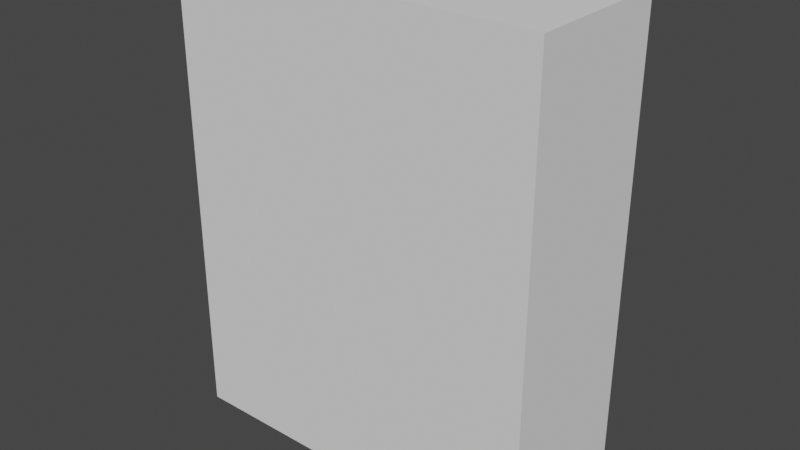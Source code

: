 # Source: basic_door.blend  (saved by Blender 2.93.21; exported with 4.5.12 LTS)
import bpy
from mathutils import Matrix  # noqa: F401  (used for matrix-valued properties, if any)

bpy.ops.wm.read_factory_settings(use_empty=True)
scene = bpy.context.scene
scene.name = 'Scene'

# ---- collections
col_collection = bpy.data.collections.new('Collection'); scene.collection.children.link(col_collection)

# ---- materials (node trees are filled in below, after node groups)
mat_material = bpy.data.materials.new('Material')
mat_material.alpha_threshold = 0.0
mat_material.use_transparent_shadow = False
mat_material.line_color = (0.0, 0.0, 0.0, 1.0)
mat_material_001 = bpy.data.materials.new('Material.001')
mat_material_001.use_transparent_shadow = False
mat_material_001.diffuse_color = (0.3032, 0.3032, 0.3032, 1.0)

# ---- material node trees
mat_material.use_nodes = True; mat_material.node_tree.nodes.clear()
_N = mat_material.node_tree.nodes; _L = mat_material.node_tree.links
n0 = _N.new('ShaderNodeOutputMaterial'); n0.name = 'Material Output'; n0.location = (300, 300)
n1 = _N.new('ShaderNodeBsdfPrincipled'); n1.name = 'Principled BSDF'; n1.location = (10, 300)
n1.distribution = 'GGX'
n1.subsurface_method = 'BURLEY'
n1.inputs[0].default_value = (0.281, 0.1456, 0.1015, 1.0)
n1.inputs[2].default_value = 0.4
n1.inputs[3].default_value = 1.45
n1.inputs[27].default_value = (0.0, 0.0, 0.0, 1.0)
n1.inputs[28].default_value = 1.0
_L.new(n1.outputs[0], n0.inputs[0])
n0.is_active_output = True
mat_material_001.use_nodes = True; mat_material_001.node_tree.nodes.clear()
_N = mat_material_001.node_tree.nodes; _L = mat_material_001.node_tree.links
n0 = _N.new('ShaderNodeBsdfPrincipled'); n0.name = 'Principled BSDF'; n0.location = (10, 300)
n0.distribution = 'GGX'
n0.subsurface_method = 'BURLEY'
n0.inputs[1].default_value = 1.0
n0.inputs[2].default_value = 0.09113
n0.inputs[3].default_value = 1.45
n0.inputs[27].default_value = (0.0, 0.0, 0.0, 1.0)
n0.inputs[28].default_value = 1.0
n1 = _N.new('ShaderNodeOutputMaterial'); n1.name = 'Material Output'; n1.location = (300, 300)
_L.new(n0.outputs[0], n1.inputs[0])
n1.is_active_output = True

# ---- world
world_world = bpy.data.worlds.new('World'); scene.world = world_world
world_world.use_nodes = True; world_world.node_tree.nodes.clear()
_N = world_world.node_tree.nodes; _L = world_world.node_tree.links
n0 = _N.new('ShaderNodeOutputWorld'); n0.name = 'World Output'; n0.location = (300, 300)
n1 = _N.new('ShaderNodeBackground'); n1.name = 'Background'; n1.location = (10, 300)
n1.inputs[0].default_value = (0.05088, 0.05088, 0.05088, 1.0)
_L.new(n1.outputs[0], n0.inputs[0])
n0.is_active_output = True
world_world.color = (0.05088, 0.05088, 0.05088)
world_world.use_sun_shadow = False
world_world.sun_shadow_jitter_overblur = 0.0

# ---- meshes
me_cube = bpy.data.meshes.new('Cube')
me_cube.from_pydata([(0.8, 0.2, 2.0), (0.8, 0.2, 0.0), (0.6721, -0.2, 1.872), (0.6721, -0.2, 0.1279), (-0.8, 0.2, 2.0), (-0.8, 0.2, 0.0), (-0.6721, -0.2, 1.872), (-0.6721, -0.2, 0.1279), (-0.8, -0.2, 0.0), (-0.8, -0.2, 2.0), (0.8, -0.2, 2.0), (0.8, -0.2, 0.0), (-0.6331, -0.09803, 0.1669), (-0.6331, -0.09803, 1.833), (0.6331, -0.09803, 1.833), (0.6331, -0.09803, 0.1669), (-0.6721, -0.09803, 0.1279), (-0.6721, -0.09803, 1.872), (0.6721, -0.09803, 1.872), (0.6721, -0.09803, 0.1279), (-0.6325, -0.1133, 0.1669), (-0.6325, -0.1133, 1.833), (0.6325, -0.1693, 1.833), (0.6325, -0.1693, 0.1669), (-0.6377, -0.2301, 0.1669), (-0.6377, -0.2301, 1.833), (0.6273, -0.2861, 1.833), (0.6273, -0.2861, 0.1669), (0.5549, -0.3608, 1.062), (0.5401, -0.3845, 1.072), (0.5106, -0.3845, 1.072), (0.4959, -0.3608, 1.062), (0.5106, -0.3372, 1.052), (0.5401, -0.3372, 1.052), (0.5117, -0.3216, 1.159), (0.5012, -0.3492, 1.159), (0.4804, -0.357, 1.139), (0.4699, -0.3373, 1.12), (0.4804, -0.3097, 1.12), (0.5012, -0.3018, 1.139), (0.4074, -0.3053, 1.199), (0.4074, -0.3346, 1.195), (0.4074, -0.3457, 1.167), (0.4074, -0.3275, 1.144), (0.4074, -0.2983, 1.148), (0.4074, -0.2872, 1.175), (0.303, -0.3216, 1.159), (0.3135, -0.3492, 1.159), (0.3343, -0.357, 1.139), (0.3448, -0.3373, 1.12), (0.3343, -0.3097, 1.12), (0.3135, -0.3018, 1.139), (0.2598, -0.3608, 1.062), (0.2746, -0.3845, 1.072), (0.3041, -0.3845, 1.072), (0.3188, -0.3608, 1.062), (0.3041, -0.3372, 1.052), (0.2746, -0.3372, 1.052), (0.303, -0.4001, 0.9653), (0.3135, -0.4198, 0.9846), (0.3343, -0.412, 1.004), (0.3448, -0.3844, 1.004), (0.3343, -0.3646, 0.9847), (0.3135, -0.3725, 0.9653), (0.4074, -0.4164, 0.9253), (0.4074, -0.4345, 0.9485), (0.4074, -0.4234, 0.9759), (0.4074, -0.3941, 0.9799), (0.4074, -0.376, 0.9566), (0.4074, -0.3871, 0.9293), (0.5117, -0.4001, 0.9653), (0.5012, -0.4198, 0.9846), (0.4804, -0.412, 1.004), (0.4699, -0.3844, 1.004), (0.4804, -0.3646, 0.9847), (0.5012, -0.3725, 0.9653), (0.4545, -0.1614, 1.833), (0.3889, -0.1585, 1.833), (0.2437, -0.1521, 1.833), (0.178, -0.1492, 1.833), (0.03282, -0.1427, 1.833), (-0.03282, -0.1398, 1.833), (-0.178, -0.1334, 1.833), (-0.2437, -0.1305, 1.833), (-0.3889, -0.124, 1.833), (-0.4545, -0.1211, 1.833), (-0.4545, -0.1211, 0.1669), (-0.3889, -0.124, 0.1669), (-0.2437, -0.1305, 0.1669), (-0.178, -0.1334, 0.1669), (-0.03282, -0.1398, 0.1669), (0.03282, -0.1427, 0.1669), (0.178, -0.1492, 0.1669), (0.2437, -0.1521, 0.1669), (0.3889, -0.1585, 0.1669), (0.4545, -0.1614, 0.1669), (0.3824, -0.3047, 1.863), (0.4493, -0.2783, 1.833), (0.1715, -0.2954, 1.863), (0.2385, -0.2689, 1.833), (-0.0393, -0.2861, 1.863), (0.02764, -0.2596, 1.833), (-0.2501, -0.2767, 1.863), (-0.1832, -0.2502, 1.833), (-0.461, -0.2674, 1.863), (-0.394, -0.2409, 1.833), (-0.3953, -0.2703, 0.1375), (-0.4597, -0.238, 0.1669), (-0.1845, -0.2796, 0.1375), (-0.2488, -0.2473, 0.1669), (0.02634, -0.289, 0.1375), (-0.038, -0.2567, 0.1669), (0.2372, -0.2983, 0.1375), (0.1728, -0.266, 0.1669), (0.448, -0.3076, 0.1375), (0.3837, -0.2754, 0.1669), (-0.6325, -0.1133, 0.533), (-0.6325, -0.1133, 0.4673), (-0.6325, -0.1133, 0.8662), (-0.6325, -0.1133, 0.8005), (-0.6325, -0.1133, 1.199), (-0.6325, -0.1133, 1.134), (-0.6325, -0.1133, 1.533), (-0.6325, -0.1133, 1.467), (0.6632, -0.1412, 1.533), (0.6325, -0.1693, 1.467), (0.6632, -0.1412, 1.199), (0.6325, -0.1693, 1.134), (0.6632, -0.1412, 0.8662), (0.6325, -0.1693, 0.8005), (0.6632, -0.1412, 0.533), (0.6325, -0.1693, 0.4673), (-0.6684, -0.2582, 0.4673), (-0.6377, -0.2301, 0.533), (-0.6684, -0.2582, 0.8005), (-0.6377, -0.2301, 0.8662), (-0.6684, -0.2582, 1.134), (-0.6377, -0.2301, 1.199), (-0.6684, -0.2582, 1.467), (-0.6377, -0.2301, 1.533), (0.6273, -0.2861, 1.467), (0.6273, -0.2861, 1.533), (0.6273, -0.2861, 1.134), (0.6273, -0.2861, 1.199), (0.6273, -0.2861, 0.8005), (0.6273, -0.2861, 0.8662), (0.6273, -0.2861, 0.4673), (0.6273, -0.2861, 0.533), (0.4493, -0.2783, 1.533), (0.3837, -0.2754, 1.533), (0.3837, -0.2754, 1.467), (0.4493, -0.2783, 1.467), (0.4493, -0.2783, 1.199), (0.3837, -0.2754, 1.199), (0.3837, -0.2754, 1.134), (0.4493, -0.2783, 1.134), (0.4493, -0.2783, 0.8662), (0.3837, -0.2754, 0.8662), (0.3837, -0.2754, 0.8005), (0.4493, -0.2783, 0.8005), (0.4493, -0.2783, 0.4673), (0.4493, -0.2783, 0.533), (0.3837, -0.2754, 0.533), (0.3837, -0.2754, 0.4673), (0.2385, -0.2689, 1.533), (0.1728, -0.266, 1.533), (0.1728, -0.266, 1.467), (0.2385, -0.2689, 1.467), (0.2385, -0.2689, 1.199), (0.1728, -0.266, 1.199), (0.1728, -0.266, 1.134), (0.2385, -0.2689, 1.134), (0.2385, -0.2689, 0.8662), (0.1728, -0.266, 0.8662), (0.1728, -0.266, 0.8005), (0.2385, -0.2689, 0.8005), (0.2385, -0.2689, 0.4673), (0.2385, -0.2689, 0.533), (0.1728, -0.266, 0.533), (0.1728, -0.266, 0.4673), (0.02764, -0.2596, 1.533), (-0.038, -0.2567, 1.533), (-0.038, -0.2567, 1.467), (0.02764, -0.2596, 1.467), (0.02764, -0.2596, 1.199), (-0.038, -0.2567, 1.199), (-0.038, -0.2567, 1.134), (0.02764, -0.2596, 1.134), (0.02764, -0.2596, 0.8662), (-0.038, -0.2567, 0.8662), (-0.038, -0.2567, 0.8005), (0.02764, -0.2596, 0.8005), (0.02764, -0.2596, 0.4673), (0.02764, -0.2596, 0.533), (-0.038, -0.2567, 0.533), (-0.038, -0.2567, 0.4673), (-0.1832, -0.2502, 1.533), (-0.2488, -0.2473, 1.533), (-0.2488, -0.2473, 1.467), (-0.1832, -0.2502, 1.467), (-0.1832, -0.2502, 1.199), (-0.2488, -0.2473, 1.199), (-0.2488, -0.2473, 1.134), (-0.1832, -0.2502, 1.134), (-0.1832, -0.2502, 0.8662), (-0.2488, -0.2473, 0.8662), (-0.2488, -0.2473, 0.8005), (-0.1832, -0.2502, 0.8005), (-0.1832, -0.2502, 0.4673), (-0.1832, -0.2502, 0.533), (-0.2488, -0.2473, 0.533), (-0.2488, -0.2473, 0.4673), (-0.4597, -0.238, 1.533), (-0.4597, -0.238, 1.467), (-0.394, -0.2409, 1.467), (-0.394, -0.2409, 1.533), (-0.4597, -0.238, 1.199), (-0.4597, -0.238, 1.134), (-0.394, -0.2409, 1.134), (-0.394, -0.2409, 1.199), (-0.4597, -0.238, 0.8662), (-0.4597, -0.238, 0.8005), (-0.394, -0.2409, 0.8005), (-0.394, -0.2409, 0.8662), (-0.4597, -0.238, 0.4673), (-0.394, -0.2409, 0.4673), (-0.394, -0.2409, 0.533), (-0.4597, -0.238, 0.533), (0.4545, -0.1614, 0.4673), (0.3889, -0.1585, 0.4673), (0.3902, -0.1291, 0.533), (0.4545, -0.1614, 0.533), (0.4545, -0.1614, 0.8005), (0.3902, -0.1291, 0.8005), (0.3902, -0.1291, 0.8662), (0.4545, -0.1614, 0.8662), (0.4545, -0.1614, 1.134), (0.3902, -0.1291, 1.134), (0.3902, -0.1291, 1.199), (0.4545, -0.1614, 1.199), (0.4545, -0.1614, 1.533), (0.4545, -0.1614, 1.467), (0.3902, -0.1291, 1.467), (0.3889, -0.1585, 1.533), (0.2437, -0.1521, 0.4673), (0.178, -0.1492, 0.4673), (0.1793, -0.1198, 0.533), (0.245, -0.1227, 0.533), (0.245, -0.1227, 0.8005), (0.1793, -0.1198, 0.8005), (0.1793, -0.1198, 0.8662), (0.245, -0.1227, 0.8662), (0.245, -0.1227, 1.134), (0.1793, -0.1198, 1.134), (0.1793, -0.1198, 1.199), (0.245, -0.1227, 1.199), (0.2437, -0.1521, 1.533), (0.245, -0.1227, 1.467), (0.1793, -0.1198, 1.467), (0.178, -0.1492, 1.533), (0.03282, -0.1427, 0.4673), (-0.03282, -0.1398, 0.4673), (-0.03152, -0.1104, 0.533), (0.03412, -0.1133, 0.533), (0.03412, -0.1133, 0.8005), (-0.03152, -0.1104, 0.8005), (-0.03152, -0.1104, 0.8662), (0.03412, -0.1133, 0.8662), (0.03412, -0.1133, 1.134), (-0.03152, -0.1104, 1.134), (-0.03152, -0.1104, 1.199), (0.03412, -0.1133, 1.199), (0.03282, -0.1427, 1.533), (0.03412, -0.1133, 1.467), (-0.03152, -0.1104, 1.467), (-0.03282, -0.1398, 1.533), (-0.178, -0.1334, 0.4673), (-0.2437, -0.1305, 0.4673), (-0.2424, -0.1011, 0.533), (-0.1767, -0.104, 0.533), (-0.1767, -0.104, 0.8005), (-0.2424, -0.1011, 0.8005), (-0.2424, -0.1011, 0.8662), (-0.1767, -0.104, 0.8662), (-0.1767, -0.104, 1.134), (-0.2424, -0.1011, 1.134), (-0.2424, -0.1011, 1.199), (-0.1767, -0.104, 1.199), (-0.178, -0.1334, 1.533), (-0.1767, -0.104, 1.467), (-0.2424, -0.1011, 1.467), (-0.2437, -0.1305, 1.533), (-0.4545, -0.1211, 0.4673), (-0.4545, -0.1211, 0.533), (-0.3876, -0.09467, 0.533), (-0.3889, -0.124, 0.4673), (-0.4545, -0.1211, 0.8005), (-0.4545, -0.1211, 0.8662), (-0.3876, -0.09467, 0.8662), (-0.3876, -0.09467, 0.8005), (-0.4545, -0.1211, 1.134), (-0.4545, -0.1211, 1.199), (-0.3876, -0.09467, 1.199), (-0.3876, -0.09467, 1.134), (-0.4545, -0.1211, 1.533), (-0.3889, -0.124, 1.533), (-0.3876, -0.09467, 1.467), (-0.4545, -0.1211, 1.467), (-0.3876, -0.09467, 0.1375), (-0.394, -0.2409, 0.1669), (-0.461, -0.2674, 0.1375), (-0.4532, -0.09176, 0.1375), (-0.1767, -0.104, 0.1375), (-0.1832, -0.2502, 0.1669), (-0.2501, -0.2767, 0.1375), (-0.2424, -0.1011, 0.1375), (0.03412, -0.1133, 0.1375), (0.02764, -0.2596, 0.1669), (-0.0393, -0.2861, 0.1375), (-0.03152, -0.1104, 0.1375), (0.245, -0.1227, 0.1375), (0.2385, -0.2689, 0.1669), (0.1715, -0.2954, 0.1375), (0.1793, -0.1198, 0.1375), (0.4558, -0.132, 0.1375), (0.4493, -0.2783, 0.1669), (0.3824, -0.3047, 0.1375), (0.3902, -0.1291, 0.1375), (0.3902, -0.1291, 1.863), (0.3837, -0.2754, 1.833), (0.448, -0.3076, 1.863), (0.4558, -0.132, 1.863), (0.1793, -0.1198, 1.863), (0.1728, -0.266, 1.833), (0.2372, -0.2983, 1.863), (0.245, -0.1227, 1.863), (-0.03152, -0.1104, 1.863), (-0.038, -0.2567, 1.833), (0.02634, -0.289, 1.863), (0.03412, -0.1133, 1.863), (-0.2424, -0.1011, 1.863), (-0.2488, -0.2473, 1.833), (-0.1845, -0.2796, 1.863), (-0.1767, -0.104, 1.863), (-0.4532, -0.09176, 1.863), (-0.4597, -0.238, 1.833), (-0.3953, -0.2703, 1.863), (-0.3876, -0.09467, 1.863), (0.3824, -0.3047, 0.4673), (0.448, -0.3076, 0.4673), (0.1715, -0.2954, 0.4673), (0.2372, -0.2983, 0.4673), (-0.0393, -0.2861, 0.4673), (0.02634, -0.289, 0.4673), (-0.2501, -0.2767, 0.4673), (-0.1845, -0.2796, 0.4673), (-0.461, -0.2674, 0.4673), (-0.3953, -0.2703, 0.4673), (0.3902, -0.1291, 1.533), (0.4558, -0.132, 1.533), (0.1793, -0.1198, 1.533), (0.245, -0.1227, 1.533), (-0.03152, -0.1104, 1.533), (0.03412, -0.1133, 1.533), (-0.2424, -0.1011, 1.533), (-0.1767, -0.104, 1.533), (-0.4532, -0.09176, 1.533), (-0.3876, -0.09467, 1.533), (0.3824, -0.3047, 1.533), (0.448, -0.3076, 1.533), (0.3824, -0.3047, 1.467), (0.3824, -0.3047, 1.199), (0.448, -0.3076, 1.199), (0.448, -0.3076, 1.467), (0.3824, -0.3047, 1.134), (0.3824, -0.3047, 0.8662), (0.448, -0.3076, 0.8662), (0.448, -0.3076, 1.134), (0.3824, -0.3047, 0.8005), (0.3824, -0.3047, 0.533), (0.448, -0.3076, 0.533), (0.448, -0.3076, 0.8005), (0.1715, -0.2954, 1.533), (0.2372, -0.2983, 1.533), (0.1715, -0.2954, 1.467), (0.1715, -0.2954, 1.199), (0.2372, -0.2983, 1.199), (0.2372, -0.2983, 1.467), (0.1715, -0.2954, 1.134), (0.1715, -0.2954, 0.8662), (0.2372, -0.2983, 0.8662), (0.2372, -0.2983, 1.134), (0.1715, -0.2954, 0.8005), (0.1715, -0.2954, 0.533), (0.2372, -0.2983, 0.533), (0.2372, -0.2983, 0.8005), (-0.0393, -0.2861, 1.533), (0.02634, -0.289, 1.533), (-0.0393, -0.2861, 1.467), (-0.0393, -0.2861, 1.199), (0.02634, -0.289, 1.199), (0.02634, -0.289, 1.467), (-0.0393, -0.2861, 1.134), (-0.0393, -0.2861, 0.8662), (0.02634, -0.289, 0.8662), (0.02634, -0.289, 1.134), (-0.0393, -0.2861, 0.8005), (-0.0393, -0.2861, 0.533), (0.02634, -0.289, 0.533), (0.02634, -0.289, 0.8005), (-0.2501, -0.2767, 1.533), (-0.1845, -0.2796, 1.533), (-0.2501, -0.2767, 1.467), (-0.2501, -0.2767, 1.199), (-0.1845, -0.2796, 1.199), (-0.1845, -0.2796, 1.467), (-0.2501, -0.2767, 1.134), (-0.2501, -0.2767, 0.8662), (-0.1845, -0.2796, 0.8662), (-0.1845, -0.2796, 1.134), (-0.2501, -0.2767, 0.8005), (-0.2501, -0.2767, 0.533), (-0.1845, -0.2796, 0.533), (-0.1845, -0.2796, 0.8005), (-0.461, -0.2674, 1.533), (-0.3953, -0.2703, 1.533), (-0.461, -0.2674, 1.467), (-0.461, -0.2674, 1.199), (-0.3953, -0.2703, 1.199), (-0.3953, -0.2703, 1.467), (-0.461, -0.2674, 1.134), (-0.461, -0.2674, 0.8662), (-0.3953, -0.2703, 0.8662), (-0.3953, -0.2703, 1.134), (-0.461, -0.2674, 0.8005), (-0.461, -0.2674, 0.533), (-0.3953, -0.2703, 0.533), (-0.3953, -0.2703, 0.8005), (0.3902, -0.1291, 0.4673), (0.4558, -0.132, 0.4673), (0.4558, -0.132, 0.8005), (0.4558, -0.132, 0.533), (0.4558, -0.132, 1.134), (0.4558, -0.132, 0.8662), (0.4558, -0.132, 1.467), (0.4558, -0.132, 1.199), (0.1793, -0.1198, 0.4673), (0.245, -0.1227, 0.4673), (-0.03152, -0.1104, 0.4673), (0.03412, -0.1133, 0.4673), (-0.2424, -0.1011, 0.4673), (-0.1767, -0.104, 0.4673), (-0.4532, -0.09176, 0.4673), (-0.3876, -0.09467, 0.4673), (-0.4532, -0.09176, 0.533), (-0.4532, -0.09176, 0.8005), (-0.4532, -0.09176, 0.8662), (-0.4532, -0.09176, 1.134), (-0.4532, -0.09176, 1.199), (-0.4532, -0.09176, 1.467), (0.6325, -0.1693, 0.533), (0.6632, -0.1412, 0.4673), (0.6325, -0.1693, 0.8662), (0.6632, -0.1412, 0.8005), (0.6325, -0.1693, 1.199), (0.6632, -0.1412, 1.134), (0.6325, -0.1693, 1.533), (0.6632, -0.1412, 1.467), (0.6554, -0.3168, 0.533), (0.6554, -0.3168, 0.4673), (0.6554, -0.3168, 0.8662), (0.6554, -0.3168, 0.8005), (0.6554, -0.3168, 1.199), (0.6554, -0.3168, 1.134), (0.6554, -0.3168, 1.533), (0.6554, -0.3168, 1.467), (-0.6606, -0.08257, 1.467), (-0.6377, -0.2301, 1.467), (-0.6684, -0.2582, 1.533), (-0.6606, -0.08257, 1.533), (-0.6606, -0.08257, 1.134), (-0.6377, -0.2301, 1.134), (-0.6684, -0.2582, 1.199), (-0.6606, -0.08257, 1.199), (-0.6606, -0.08257, 0.8005), (-0.6377, -0.2301, 0.8005), (-0.6684, -0.2582, 0.8662), (-0.6606, -0.08257, 0.8662), (-0.6606, -0.08257, 0.4673), (-0.6377, -0.2301, 0.4673), (-0.6684, -0.2582, 0.533), (-0.6606, -0.08257, 0.533)], [], [(0, 4, 9, 10), (3, 2, 18, 19), (8, 9, 4, 5), (5, 1, 11, 8), (1, 0, 10, 11), (5, 4, 0, 1), (7, 6, 9, 8), (2, 3, 11, 10), (6, 2, 10, 9), (3, 7, 8, 11), (15, 14, 13, 12), (2, 6, 17, 18), (6, 7, 16, 17), (7, 3, 19, 16), (12, 13, 17, 16), (14, 15, 19, 18), (13, 14, 18, 17), (15, 12, 16, 19), (86, 20, 117, 292), (107, 224, 489, 24), (304, 122, 21, 85), (293, 116, 119, 296), (141, 26, 97, 148), (464, 239, 241, 125), (28, 34, 35, 29), (29, 35, 36, 30), (30, 36, 37, 31), (31, 37, 38, 32), (32, 38, 39, 33), (33, 39, 34, 28), (34, 40, 41, 35), (35, 41, 42, 36), (36, 42, 43, 37), (37, 43, 44, 38), (38, 44, 45, 39), (39, 45, 40, 34), (40, 46, 47, 41), (41, 47, 48, 42), (42, 48, 49, 43), (43, 49, 50, 44), (44, 50, 51, 45), (45, 51, 46, 40), (46, 52, 53, 47), (47, 53, 54, 48), (48, 54, 55, 49), (49, 55, 56, 50), (50, 56, 57, 51), (51, 57, 52, 46), (52, 58, 59, 53), (53, 59, 60, 54), (54, 60, 61, 55), (55, 61, 62, 56), (56, 62, 63, 57), (57, 63, 58, 52), (58, 64, 65, 59), (59, 65, 66, 60), (60, 66, 67, 61), (61, 67, 68, 62), (62, 68, 69, 63), (63, 69, 64, 58), (64, 70, 71, 65), (65, 71, 72, 66), (66, 72, 73, 67), (67, 73, 74, 68), (68, 74, 75, 69), (69, 75, 70, 64), (70, 28, 29, 71), (71, 29, 30, 72), (72, 30, 31, 73), (73, 31, 32, 74), (74, 32, 33, 75), (75, 33, 28, 70), (88, 87, 295, 277), (20, 86, 107, 24), (92, 91, 260, 245), (94, 93, 244, 229), (23, 95, 228, 131), (243, 256, 78, 77), (22, 76, 97, 26), (275, 288, 82, 81), (291, 305, 84, 83), (85, 21, 25, 345), (149, 329, 99, 164), (165, 333, 101, 180), (181, 337, 103, 196), (197, 341, 105, 215), (212, 345, 25, 139), (77, 78, 99, 329), (259, 272, 80, 79), (79, 80, 101, 333), (81, 82, 103, 337), (83, 84, 105, 341), (90, 89, 276, 261), (282, 298, 303, 285), (286, 302, 306, 290), (89, 90, 111, 313), (266, 283, 284, 269), (270, 287, 289, 274), (278, 294, 299, 281), (91, 92, 113, 317), (250, 267, 268, 253), (254, 271, 273, 258), (262, 279, 280, 265), (93, 94, 115, 321), (234, 251, 252, 237), (238, 255, 257, 242), (246, 263, 264, 249), (95, 23, 27, 325), (23, 131, 146, 27), (460, 129, 144, 147), (464, 125, 140, 143), (111, 195, 208, 313), (230, 247, 248, 233), (210, 206, 222, 226), (205, 202, 218, 223), (113, 179, 192, 317), (201, 198, 214, 219), (194, 190, 207, 209), (189, 186, 203, 204), (115, 163, 176, 321), (185, 182, 199, 200), (178, 174, 191, 193), (173, 170, 187, 188), (27, 146, 160, 325), (169, 166, 183, 184), (162, 158, 175, 177), (157, 154, 171, 172), (117, 20, 24, 489), (153, 150, 167, 168), (147, 144, 159, 161), (145, 142, 155, 156), (227, 221, 485, 133), (460, 231, 232, 129), (462, 235, 236, 127), (462, 127, 142, 145), (466, 22, 26, 141), (21, 122, 139, 25), (301, 120, 123, 307), (297, 118, 121, 300), (109, 211, 225, 309), (220, 217, 481, 135), (216, 213, 477, 137), (143, 140, 151, 152), (87, 88, 109, 309), (119, 116, 133, 485), (121, 118, 135, 481), (123, 120, 137, 477), (369, 368, 370, 373), (372, 371, 374, 377), (376, 375, 378, 381), (349, 380, 379, 348), (383, 382, 384, 387), (386, 385, 388, 391), (390, 389, 392, 395), (351, 394, 393, 350), (397, 396, 398, 401), (400, 399, 402, 405), (404, 403, 406, 409), (353, 408, 407, 352), (411, 410, 412, 415), (414, 413, 416, 419), (418, 417, 420, 423), (355, 422, 421, 354), (424, 426, 429, 425), (427, 430, 433, 428), (431, 434, 437, 432), (356, 357, 436, 435), (439, 438, 230, 441), (440, 233, 234, 443), (442, 237, 238, 445), (359, 444, 242, 358), (447, 446, 246, 247), (248, 249, 250, 251), (252, 253, 254, 255), (361, 257, 258, 360), (449, 448, 262, 263), (264, 265, 266, 267), (268, 269, 270, 271), (363, 273, 274, 362), (451, 450, 278, 279), (280, 281, 282, 283), (284, 285, 286, 287), (365, 289, 290, 364), (452, 454, 294, 453), (455, 456, 298, 299), (457, 458, 302, 303), (366, 367, 306, 459), (308, 106, 310, 311), (312, 108, 314, 315), (316, 110, 318, 319), (320, 112, 322, 323), (324, 114, 326, 327), (328, 96, 330, 331), (332, 98, 334, 335), (336, 100, 338, 339), (340, 102, 342, 343), (344, 104, 346, 347), (348, 326, 114, 349), (350, 322, 112, 351), (352, 318, 110, 353), (354, 314, 108, 355), (356, 310, 106, 357), (358, 328, 331, 359), (360, 332, 335, 361), (362, 336, 339, 363), (364, 340, 343, 365), (366, 344, 347, 367), (96, 368, 369, 330), (370, 371, 372, 373), (374, 375, 376, 377), (378, 379, 380, 381), (98, 382, 383, 334), (384, 385, 386, 387), (388, 389, 390, 391), (392, 393, 394, 395), (100, 396, 397, 338), (398, 399, 400, 401), (402, 403, 404, 405), (406, 407, 408, 409), (102, 410, 411, 342), (412, 413, 414, 415), (416, 417, 418, 419), (420, 421, 422, 423), (104, 424, 425, 346), (426, 427, 428, 429), (430, 431, 432, 433), (434, 435, 436, 437), (327, 438, 439, 324), (230, 233, 440, 441), (234, 237, 442, 443), (238, 242, 444, 445), (323, 446, 447, 320), (246, 249, 248, 247), (250, 253, 252, 251), (254, 258, 257, 255), (319, 448, 449, 316), (262, 265, 264, 263), (266, 269, 268, 267), (270, 274, 273, 271), (315, 450, 451, 312), (278, 281, 280, 279), (282, 285, 284, 283), (286, 290, 289, 287), (311, 452, 453, 308), (454, 455, 299, 294), (456, 457, 303, 298), (458, 459, 306, 302), (294, 278, 450, 453), (298, 282, 281, 299), (302, 286, 285, 303), (367, 364, 290, 306), (279, 262, 448, 451), (283, 266, 265, 280), (287, 270, 269, 284), (365, 362, 274, 289), (263, 246, 446, 449), (267, 250, 249, 264), (271, 254, 253, 268), (363, 360, 258, 273), (247, 230, 438, 447), (251, 234, 233, 248), (255, 238, 237, 252), (361, 358, 242, 257), (441, 130, 461, 439), (443, 128, 463, 440), (445, 126, 465, 442), (359, 124, 467, 444), (421, 436, 357, 354), (417, 432, 437, 420), (413, 428, 433, 416), (410, 425, 429, 412), (407, 422, 355, 352), (403, 418, 423, 406), (399, 414, 419, 402), (396, 411, 415, 398), (393, 408, 353, 350), (389, 404, 409, 392), (385, 400, 405, 388), (382, 397, 401, 384), (379, 394, 351, 348), (375, 390, 395, 378), (371, 386, 391, 374), (368, 383, 387, 370), (468, 380, 349, 469), (470, 376, 381, 471), (472, 372, 377, 473), (474, 369, 373, 475), (130, 468, 469, 461), (128, 470, 471, 463), (126, 472, 473, 465), (124, 474, 475, 467), (476, 138, 478, 479), (480, 136, 482, 483), (484, 134, 486, 487), (488, 132, 490, 491), (435, 490, 132, 356), (431, 486, 134, 434), (427, 482, 136, 430), (424, 478, 138, 426), (491, 454, 452, 488), (487, 456, 455, 484), (483, 458, 457, 480), (479, 366, 459, 476), (466, 240, 76, 22), (106, 308, 87, 309), (311, 310, 107, 86), (108, 312, 89, 313), (315, 314, 109, 88), (110, 316, 91, 317), (319, 318, 111, 90), (112, 320, 93, 321), (323, 322, 113, 92), (114, 324, 95, 325), (327, 326, 115, 94), (96, 328, 77, 329), (331, 330, 97, 76), (98, 332, 79, 333), (335, 334, 99, 78), (100, 336, 81, 337), (339, 338, 101, 80), (102, 340, 83, 341), (343, 342, 103, 82), (104, 344, 85, 345), (347, 346, 105, 84), (326, 348, 163, 115), (349, 114, 325, 160), (322, 350, 179, 113), (351, 112, 321, 176), (318, 352, 195, 111), (353, 110, 317, 192), (314, 354, 211, 109), (355, 108, 313, 208), (310, 356, 224, 107), (357, 106, 309, 225), (328, 358, 243, 77), (359, 331, 76, 240), (332, 360, 259, 79), (361, 335, 78, 256), (336, 362, 275, 81), (363, 339, 80, 272), (340, 364, 291, 83), (365, 343, 82, 288), (344, 366, 304, 85), (367, 347, 84, 305), (368, 96, 329, 149), (330, 369, 148, 97), (371, 370, 150, 153), (373, 372, 152, 151), (375, 374, 154, 157), (377, 376, 156, 155), (379, 378, 158, 162), (381, 380, 161, 159), (382, 98, 333, 165), (334, 383, 164, 99), (385, 384, 166, 169), (387, 386, 168, 167), (389, 388, 170, 173), (391, 390, 172, 171), (393, 392, 174, 178), (395, 394, 177, 175), (396, 100, 337, 181), (338, 397, 180, 101), (399, 398, 182, 185), (401, 400, 184, 183), (403, 402, 186, 189), (405, 404, 188, 187), (407, 406, 190, 194), (409, 408, 193, 191), (410, 102, 341, 197), (342, 411, 196, 103), (413, 412, 198, 201), (415, 414, 200, 199), (417, 416, 202, 205), (419, 418, 204, 203), (421, 420, 206, 210), (423, 422, 209, 207), (424, 104, 345, 212), (346, 425, 215, 105), (427, 426, 213, 216), (429, 428, 219, 214), (431, 430, 217, 220), (433, 432, 223, 218), (435, 434, 221, 227), (437, 436, 226, 222), (438, 327, 94, 229), (324, 439, 228, 95), (441, 440, 232, 231), (443, 442, 236, 235), (445, 444, 241, 239), (446, 323, 92, 245), (320, 447, 244, 93), (448, 319, 90, 261), (316, 449, 260, 91), (450, 315, 88, 277), (312, 451, 276, 89), (452, 311, 86, 292), (308, 453, 295, 87), (455, 454, 293, 296), (457, 456, 297, 300), (459, 458, 301, 307), (453, 450, 277, 295), (364, 367, 305, 291), (451, 448, 261, 276), (362, 365, 288, 275), (449, 446, 245, 260), (360, 363, 272, 259), (447, 438, 229, 244), (358, 361, 256, 243), (130, 441, 231, 460), (439, 461, 131, 228), (128, 443, 235, 462), (440, 463, 129, 232), (126, 445, 239, 464), (442, 465, 127, 236), (124, 359, 240, 466), (444, 467, 125, 241), (436, 421, 210, 226), (354, 357, 225, 211), (432, 417, 205, 223), (420, 437, 222, 206), (428, 413, 201, 219), (416, 433, 218, 202), (425, 410, 197, 215), (412, 429, 214, 198), (422, 407, 194, 209), (352, 355, 208, 195), (418, 403, 189, 204), (406, 423, 207, 190), (414, 399, 185, 200), (402, 419, 203, 186), (411, 396, 181, 196), (398, 415, 199, 182), (408, 393, 178, 193), (350, 353, 192, 179), (404, 389, 173, 188), (392, 409, 191, 174), (400, 385, 169, 184), (388, 405, 187, 170), (397, 382, 165, 180), (384, 401, 183, 166), (394, 379, 162, 177), (348, 351, 176, 163), (390, 375, 157, 172), (378, 395, 175, 158), (386, 371, 153, 168), (374, 391, 171, 154), (383, 368, 149, 164), (370, 387, 167, 150), (380, 468, 147, 161), (469, 349, 160, 146), (376, 470, 145, 156), (471, 381, 159, 144), (372, 472, 143, 152), (473, 377, 155, 142), (369, 474, 141, 148), (475, 373, 151, 140), (468, 130, 460, 147), (461, 469, 146, 131), (470, 128, 462, 145), (463, 471, 144, 129), (472, 126, 464, 143), (465, 473, 142, 127), (474, 124, 466, 141), (467, 475, 140, 125), (138, 476, 123, 477), (479, 478, 139, 122), (136, 480, 121, 481), (483, 482, 137, 120), (134, 484, 119, 485), (487, 486, 135, 118), (132, 488, 117, 489), (491, 490, 133, 116), (490, 435, 227, 133), (356, 132, 489, 224), (486, 431, 220, 135), (434, 134, 485, 221), (482, 427, 216, 137), (430, 136, 481, 217), (478, 424, 212, 139), (426, 138, 477, 213), (454, 491, 116, 293), (488, 452, 292, 117), (456, 487, 118, 297), (484, 455, 296, 119), (458, 483, 120, 301), (480, 457, 300, 121), (366, 479, 122, 304), (476, 459, 307, 123)])
me_cube.polygons.foreach_set('material_index', [0, 0, 0, 0, 0, 0, 0, 0, 0, 0, 0, 0, 0, 0, 0, 0, 0, 0, 0, 0, 0, 0, 0, 0, 1, 1, 1, 1, 1, 1, 1, 1, 1, 1, 1, 1, 1, 1, 1, 1, 1, 1, 1, 1, 1, 1, 1, 1, 1, 1, 1, 1, 1, 1, 1, 1, 1, 1, 1, 1, 1, 1, 1, 1, 1, 1, 1, 1, 1, 1, 1, 1, 0, 0, 0, 0, 0, 0, 0, 0, 0, 0, 0, 0, 0, 0, 0, 0, 0, 0, 0, 0, 0, 1, 1, 0, 1, 1, 1, 0, 1, 1, 1, 0, 1, 1, 1, 0, 0, 0, 0, 0, 1, 0, 0, 0, 0, 0, 0, 0, 0, 0, 0, 0, 0, 0, 0, 0, 0, 0, 0, 0, 0, 0, 0, 0, 0, 0, 0, 0, 0, 0, 0, 0, 0, 0, 0, 1, 1, 1, 1, 1, 1, 1, 1, 1, 1, 1, 1, 1, 1, 1, 1, 1, 1, 1, 1, 1, 1, 1, 1, 1, 1, 1, 1, 1, 1, 1, 1, 1, 1, 1, 1, 1, 1, 1, 1, 1, 1, 1, 1, 1, 1, 1, 1, 1, 1, 1, 1, 1, 1, 1, 1, 1, 1, 1, 1, 1, 1, 1, 1, 1, 1, 1, 1, 1, 1, 1, 1, 1, 1, 1, 1, 1, 1, 1, 1, 1, 1, 1, 1, 1, 1, 1, 1, 1, 1, 1, 1, 1, 1, 1, 1, 1, 1, 1, 1, 1, 1, 1, 1, 1, 1, 1, 1, 1, 1, 1, 1, 1, 1, 1, 1, 1, 1, 1, 1, 1, 1, 1, 1, 1, 1, 1, 1, 1, 1, 1, 1, 1, 1, 1, 1, 1, 1, 1, 1, 1, 1, 1, 1, 1, 1, 1, 1, 1, 1, 1, 1, 1, 1, 1, 1, 0, 1, 1, 1, 1, 1, 1, 1, 1, 1, 1, 1, 1, 1, 1, 1, 1, 1, 1, 1, 1, 1, 1, 1, 1, 1, 1, 1, 1, 1, 1, 1, 1, 1, 1, 1, 1, 1, 1, 1, 1, 1, 1, 1, 1, 1, 1, 1, 1, 1, 1, 1, 1, 1, 1, 1, 1, 1, 1, 1, 1, 1, 1, 1, 1, 1, 1, 1, 1, 1, 1, 1, 1, 1, 1, 1, 1, 1, 1, 1, 1, 1, 1, 1, 1, 1, 1, 1, 1, 1, 1, 1, 1, 1, 1, 1, 1, 1, 1, 1, 1, 1, 1, 1, 1, 1, 1, 1, 1, 1, 1, 1, 1, 1, 1, 1, 1, 1, 1, 1, 1, 1, 1, 1, 1, 1, 1, 1, 1, 1, 1, 1, 1, 1, 1, 1, 1, 1, 1, 1, 1, 1, 1, 1, 1, 1, 1, 1, 1, 1, 1, 1, 1, 1, 1, 1, 1, 1, 1, 1, 1, 1, 1, 1, 1, 1, 1, 1, 1, 1, 1, 1, 1, 1, 1, 1, 1, 1, 1, 1, 1, 1, 1, 1, 1])
_uv = me_cube.uv_layers.new(name='UVMap')
_uv.uv.foreach_set('vector', [0.625, 0.5, 0.875, 0.5, 0.875, 0.75, 0.625, 0.75, 0.391, 0.77, 0.609, 0.77, 0.609, 0.77, 0.391, 0.77, 0.375, 0.0, 0.625, 0.0, 0.625, 0.25, 0.375, 0.25, 0.125, 0.5, 0.375, 0.5, 0.375, 0.75, 0.125, 0.75, 0.375, 0.5, 0.625, 0.5, 0.625, 0.75, 0.375, 0.75, 0.375, 0.25, 0.625, 0.25, 0.625, 0.5, 0.375, 0.5, 0.391, 0.98, 0.609, 0.98, 0.625, 1.0, 0.375, 1.0, 0.609, 0.77, 0.391, 0.77, 0.375, 0.75, 0.625, 0.75, 0.609, 0.98, 0.609, 0.77, 0.625, 0.75, 0.625, 1.0, 0.391, 0.77, 0.391, 0.98, 0.375, 1.0, 0.375, 0.75, 0.3959, 0.7761, 0.6041, 0.7761, 0.6041, 0.9739, 0.3959, 0.9739, 0.609, 0.77, 0.609, 0.98, 0.609, 0.98, 0.609, 0.77, 0.609, 0.98, 0.391, 0.98, 0.391, 0.98, 0.609, 0.98, 0.391, 0.98, 0.391, 0.77, 0.391, 0.77, 0.391, 0.98, 0.3959, 0.9739, 0.6041, 0.9739, 0.609, 0.98, 0.391, 0.98, 0.6041, 0.7761, 0.3959, 0.7761, 0.391, 0.77, 0.609, 0.77, 0.6041, 0.9739, 0.6041, 0.7761, 0.609, 0.77, 0.609, 0.98, 0.3959, 0.7761, 0.3959, 0.9739, 0.391, 0.98, 0.391, 0.77, 0.3959, 0.9461, 0.3959, 0.9739, 0.4334, 0.9739, 0.4334, 0.9461, 0.3959, 0.9461, 0.4334, 0.9461, 0.4334, 0.9739, 0.3959, 0.9739, 0.5666, 0.9461, 0.5666, 0.9739, 0.6041, 0.9739, 0.6041, 0.9461, 0.4416, 0.9461, 0.4416, 0.9739, 0.4751, 0.9739, 0.4751, 0.9461, 0.5666, 0.7761, 0.6041, 0.7761, 0.6041, 0.8039, 0.5666, 0.8039, 0.5249, 0.7761, 0.5249, 0.8039, 0.5584, 0.8039, 0.5584, 0.7761, 0.5, 0.5, 0.625, 0.5, 0.625, 0.6667, 0.5, 0.6667, 0.5, 0.6667, 0.625, 0.6667, 0.625, 0.8333, 0.5, 0.8333, 0.5, 0.8333, 0.625, 0.8333, 0.625, 1.0, 0.5, 1.0, 0.5, -1.11e-16, 0.625, -1.11e-16, 0.625, 0.1667, 0.5, 0.1667, 0.5, 0.1667, 0.625, 0.1667, 0.625, 0.3333, 0.5, 0.3333, 0.5, 0.3333, 0.625, 0.3333, 0.625, 0.5, 0.5, 0.5, 0.625, 0.5, 0.75, 0.5, 0.75, 0.6667, 0.625, 0.6667, 0.625, 0.6667, 0.75, 0.6667, 0.75, 0.8333, 0.625, 0.8333, 0.625, 0.8333, 0.75, 0.8333, 0.75, 1.0, 0.625, 1.0, 0.625, -1.11e-16, 0.75, -1.11e-16, 0.75, 0.1667, 0.625, 0.1667, 0.625, 0.1667, 0.75, 0.1667, 0.75, 0.3333, 0.625, 0.3333, 0.625, 0.3333, 0.75, 0.3333, 0.75, 0.5, 0.625, 0.5, 0.75, 0.5, 0.875, 0.5, 0.875, 0.6667, 0.75, 0.6667, 0.75, 0.6667, 0.875, 0.6667, 0.875, 0.8333, 0.75, 0.8333, 0.75, 0.8333, 0.875, 0.8333, 0.875, 1.0, 0.75, 1.0, 0.75, -1.11e-16, 0.875, -1.11e-16, 0.875, 0.1667, 0.75, 0.1667, 0.75, 0.1667, 0.875, 0.1667, 0.875, 0.3333, 0.75, 0.3333, 0.75, 0.3333, 0.875, 0.3333, 0.875, 0.5, 0.75, 0.5, 0.875, 0.5, 1.0, 0.5, 1.0, 0.6667, 0.875, 0.6667, 0.875, 0.6667, 1.0, 0.6667, 1.0, 0.8333, 0.875, 0.8333, 0.875, 0.8333, 1.0, 0.8333, 1.0, 1.0, 0.875, 1.0, 0.875, -1.11e-16, 1.0, -1.11e-16, 1.0, 0.1667, 0.875, 0.1667, 0.875, 0.1667, 1.0, 0.1667, 1.0, 0.3333, 0.875, 0.3333, 0.875, 0.3333, 1.0, 0.3333, 1.0, 0.5, 0.875, 0.5, 0.0, 0.5, 0.125, 0.5, 0.125, 0.6667, 0.0, 0.6667, 0.0, 0.6667, 0.125, 0.6667, 0.125, 0.8333, 0.0, 0.8333, 0.0, 0.8333, 0.125, 0.8333, 0.125, 1.0, 0.0, 1.0, 0.0, -1.11e-16, 0.125, -1.11e-16, 0.125, 0.1667, 0.0, 0.1667, 0.0, 0.1667, 0.125, 0.1667, 0.125, 0.3333, 0.0, 0.3333, 0.0, 0.3333, 0.125, 0.3333, 0.125, 0.5, 0.0, 0.5, 0.125, 0.5, 0.25, 0.5, 0.25, 0.6667, 0.125, 0.6667, 0.125, 0.6667, 0.25, 0.6667, 0.25, 0.8333, 0.125, 0.8333, 0.125, 0.8333, 0.25, 0.8333, 0.25, 1.0, 0.125, 1.0, 0.125, -1.11e-16, 0.25, -1.11e-16, 0.25, 0.1667, 0.125, 0.1667, 0.125, 0.1667, 0.25, 0.1667, 0.25, 0.3333, 0.125, 0.3333, 0.125, 0.3333, 0.25, 0.3333, 0.25, 0.5, 0.125, 0.5, 0.25, 0.5, 0.375, 0.5, 0.375, 0.6667, 0.25, 0.6667, 0.25, 0.6667, 0.375, 0.6667, 0.375, 0.8333, 0.25, 0.8333, 0.25, 0.8333, 0.375, 0.8333, 0.375, 1.0, 0.25, 1.0, 0.25, -1.11e-16, 0.375, -1.11e-16, 0.375, 0.1667, 0.25, 0.1667, 0.25, 0.1667, 0.375, 0.1667, 0.375, 0.3333, 0.25, 0.3333, 0.25, 0.3333, 0.375, 0.3333, 0.375, 0.5, 0.25, 0.5, 0.375, 0.5, 0.5, 0.5, 0.5, 0.6667, 0.375, 0.6667, 0.375, 0.6667, 0.5, 0.6667, 0.5, 0.8333, 0.375, 0.8333, 0.375, 0.8333, 0.5, 0.8333, 0.5, 1.0, 0.375, 1.0, 0.375, -1.11e-16, 0.5, -1.11e-16, 0.5, 0.1667, 0.375, 0.1667, 0.375, 0.1667, 0.5, 0.1667, 0.5, 0.3333, 0.375, 0.3333, 0.375, 0.3333, 0.5, 0.3333, 0.5, 0.5, 0.375, 0.5, 0.3959, 0.9131, 0.3959, 0.9358, 0.4334, 0.9358, 0.4334, 0.9131, 0.3959, 0.9739, 0.3959, 0.9461, 0.3959, 0.9461, 0.3959, 0.9739, 0.3959, 0.8472, 0.3959, 0.8699, 0.4334, 0.8699, 0.4334, 0.8472, 0.3959, 0.8142, 0.3959, 0.8369, 0.4334, 0.8369, 0.4334, 0.8142, 0.3959, 0.7761, 0.3959, 0.8039, 0.4334, 0.8039, 0.4334, 0.7761, 0.5666, 0.8142, 0.5666, 0.8369, 0.6041, 0.8369, 0.6041, 0.8142, 0.6041, 0.7761, 0.6041, 0.8039, 0.6041, 0.8039, 0.6041, 0.7761, 0.5666, 0.8801, 0.5666, 0.9028, 0.6041, 0.9028, 0.6041, 0.8801, 0.5666, 0.9131, 0.5666, 0.9358, 0.6041, 0.9358, 0.6041, 0.9131, 0.6041, 0.9461, 0.6041, 0.9739, 0.6041, 0.9739, 0.6041, 0.9461, 0.5666, 0.8142, 0.6041, 0.8142, 0.6041, 0.8369, 0.5666, 0.8369, 0.5666, 0.8472, 0.6041, 0.8472, 0.6041, 0.8699, 0.5666, 0.8699, 0.5666, 0.8801, 0.6041, 0.8801, 0.6041, 0.9028, 0.5666, 0.9028, 0.5666, 0.9131, 0.6041, 0.9131, 0.6041, 0.9358, 0.5666, 0.9358, 0.5666, 0.9461, 0.6041, 0.9461, 0.6041, 0.9739, 0.5666, 0.9739, 0.6041, 0.8142, 0.6041, 0.8369, 0.6041, 0.8369, 0.6041, 0.8142, 0.5666, 0.8472, 0.5666, 0.8699, 0.6041, 0.8699, 0.6041, 0.8472, 0.6041, 0.8472, 0.6041, 0.8699, 0.6041, 0.8699, 0.6041, 0.8472, 0.6041, 0.8801, 0.6041, 0.9028, 0.6041, 0.9028, 0.6041, 0.8801, 0.6041, 0.9131, 0.6041, 0.9358, 0.6041, 0.9358, 0.6041, 0.9131, 0.3959, 0.8801, 0.3959, 0.9028, 0.4334, 0.9028, 0.4334, 0.8801, 0.4833, 0.9131, 0.4833, 0.9358, 0.5167, 0.9358, 0.5167, 0.9131, 0.5249, 0.9131, 0.5249, 0.9358, 0.5584, 0.9358, 0.5584, 0.9131, 0.3959, 0.9028, 0.3959, 0.8801, 0.3959, 0.8801, 0.3959, 0.9028, 0.4833, 0.8801, 0.4833, 0.9028, 0.5167, 0.9028, 0.5167, 0.8801, 0.5249, 0.8801, 0.5249, 0.9028, 0.5584, 0.9028, 0.5584, 0.8801, 0.4416, 0.9131, 0.4416, 0.9358, 0.4751, 0.9358, 0.4751, 0.9131, 0.3959, 0.8699, 0.3959, 0.8472, 0.3959, 0.8472, 0.3959, 0.8699, 0.4833, 0.8472, 0.4833, 0.8699, 0.5167, 0.8699, 0.5167, 0.8472, 0.5249, 0.8472, 0.5249, 0.8699, 0.5584, 0.8699, 0.5584, 0.8472, 0.4416, 0.8801, 0.4416, 0.9028, 0.4751, 0.9028, 0.4751, 0.8801, 0.3959, 0.8369, 0.3959, 0.8142, 0.3959, 0.8142, 0.3959, 0.8369, 0.4833, 0.8142, 0.4833, 0.8369, 0.5167, 0.8369, 0.5167, 0.8142, 0.5249, 0.8142, 0.5249, 0.8369, 0.5584, 0.8369, 0.5584, 0.8142, 0.4416, 0.8472, 0.4416, 0.8699, 0.4751, 0.8699, 0.4751, 0.8472, 0.3959, 0.8039, 0.3959, 0.7761, 0.3959, 0.7761, 0.3959, 0.8039, 0.3959, 0.7761, 0.4334, 0.7761, 0.4334, 0.7761, 0.3959, 0.7761, 0.4416, 0.7761, 0.4751, 0.7761, 0.4751, 0.7761, 0.4416, 0.7761, 0.5249, 0.7761, 0.5584, 0.7761, 0.5584, 0.7761, 0.5249, 0.7761, 0.3959, 0.8801, 0.4334, 0.8801, 0.4334, 0.9028, 0.3959, 0.9028, 0.4416, 0.8142, 0.4416, 0.8369, 0.4751, 0.8369, 0.4751, 0.8142, 0.4416, 0.9131, 0.4751, 0.9131, 0.4751, 0.9358, 0.4416, 0.9358, 0.4833, 0.9131, 0.5167, 0.9131, 0.5167, 0.9358, 0.4833, 0.9358, 0.3959, 0.8472, 0.4334, 0.8472, 0.4334, 0.8699, 0.3959, 0.8699, 0.5249, 0.9131, 0.5584, 0.9131, 0.5584, 0.9358, 0.5249, 0.9358, 0.4416, 0.8801, 0.4751, 0.8801, 0.4751, 0.9028, 0.4416, 0.9028, 0.4833, 0.8801, 0.5167, 0.8801, 0.5167, 0.9028, 0.4833, 0.9028, 0.3959, 0.8142, 0.4334, 0.8142, 0.4334, 0.8369, 0.3959, 0.8369, 0.5249, 0.8801, 0.5584, 0.8801, 0.5584, 0.9028, 0.5249, 0.9028, 0.4416, 0.8472, 0.4751, 0.8472, 0.4751, 0.8699, 0.4416, 0.8699, 0.4833, 0.8472, 0.5167, 0.8472, 0.5167, 0.8699, 0.4833, 0.8699, 0.3959, 0.7761, 0.4334, 0.7761, 0.4334, 0.8039, 0.3959, 0.8039, 0.5249, 0.8472, 0.5584, 0.8472, 0.5584, 0.8699, 0.5249, 0.8699, 0.4416, 0.8142, 0.4751, 0.8142, 0.4751, 0.8369, 0.4416, 0.8369, 0.4833, 0.8142, 0.5167, 0.8142, 0.5167, 0.8369, 0.4833, 0.8369, 0.4334, 0.9739, 0.3959, 0.9739, 0.3959, 0.9739, 0.4334, 0.9739, 0.5249, 0.8142, 0.5584, 0.8142, 0.5584, 0.8369, 0.5249, 0.8369, 0.4416, 0.7761, 0.4751, 0.7761, 0.4751, 0.8039, 0.4416, 0.8039, 0.4833, 0.7761, 0.5167, 0.7761, 0.5167, 0.8039, 0.4833, 0.8039, 0.4416, 0.9461, 0.4751, 0.9461, 0.4751, 0.9739, 0.4416, 0.9739, 0.4416, 0.7761, 0.4416, 0.8039, 0.4751, 0.8039, 0.4751, 0.7761, 0.4833, 0.7761, 0.4833, 0.8039, 0.5167, 0.8039, 0.5167, 0.7761, 0.4833, 0.7761, 0.5167, 0.7761, 0.5167, 0.7761, 0.4833, 0.7761, 0.5666, 0.7761, 0.6041, 0.7761, 0.6041, 0.7761, 0.5666, 0.7761, 0.6041, 0.9739, 0.5666, 0.9739, 0.5666, 0.9739, 0.6041, 0.9739, 0.5249, 0.9461, 0.5249, 0.9739, 0.5584, 0.9739, 0.5584, 0.9461, 0.4833, 0.9461, 0.4833, 0.9739, 0.5167, 0.9739, 0.5167, 0.9461, 0.3959, 0.9131, 0.4334, 0.9131, 0.4334, 0.9358, 0.3959, 0.9358, 0.4833, 0.9461, 0.5167, 0.9461, 0.5167, 0.9739, 0.4833, 0.9739, 0.5249, 0.9461, 0.5584, 0.9461, 0.5584, 0.9739, 0.5249, 0.9739, 0.5249, 0.7761, 0.5584, 0.7761, 0.5584, 0.8039, 0.5249, 0.8039, 0.3959, 0.9358, 0.3959, 0.9131, 0.3959, 0.9131, 0.3959, 0.9358, 0.4751, 0.9739, 0.4416, 0.9739, 0.4416, 0.9739, 0.4751, 0.9739, 0.5167, 0.9739, 0.4833, 0.9739, 0.4833, 0.9739, 0.5167, 0.9739, 0.5584, 0.9739, 0.5249, 0.9739, 0.5249, 0.9739, 0.5584, 0.9739, 0.5666, 0.8039, 0.5666, 0.8142, 0.5584, 0.8142, 0.5584, 0.8039, 0.5249, 0.8039, 0.5249, 0.8142, 0.5167, 0.8142, 0.5167, 0.8039, 0.4833, 0.8039, 0.4833, 0.8142, 0.4751, 0.8142, 0.4751, 0.8039, 0.4334, 0.8039, 0.4416, 0.8039, 0.4416, 0.8142, 0.4334, 0.8142, 0.5666, 0.8369, 0.5666, 0.8472, 0.5584, 0.8472, 0.5584, 0.8369, 0.5249, 0.8369, 0.5249, 0.8472, 0.5167, 0.8472, 0.5167, 0.8369, 0.4833, 0.8369, 0.4833, 0.8472, 0.4751, 0.8472, 0.4751, 0.8369, 0.4334, 0.8369, 0.4416, 0.8369, 0.4416, 0.8472, 0.4334, 0.8472, 0.5666, 0.8699, 0.5666, 0.8801, 0.5584, 0.8801, 0.5584, 0.8699, 0.5249, 0.8699, 0.5249, 0.8801, 0.5167, 0.8801, 0.5167, 0.8699, 0.4833, 0.8699, 0.4833, 0.8801, 0.4751, 0.8801, 0.4751, 0.8699, 0.4334, 0.8699, 0.4416, 0.8699, 0.4416, 0.8801, 0.4334, 0.8801, 0.5666, 0.9028, 0.5666, 0.9131, 0.5584, 0.9131, 0.5584, 0.9028, 0.5249, 0.9028, 0.5249, 0.9131, 0.5167, 0.9131, 0.5167, 0.9028, 0.4833, 0.9028, 0.4833, 0.9131, 0.4751, 0.9131, 0.4751, 0.9028, 0.4334, 0.9028, 0.4416, 0.9028, 0.4416, 0.9131, 0.4334, 0.9131, 0.5666, 0.9461, 0.5584, 0.9461, 0.5584, 0.9358, 0.5666, 0.9358, 0.5249, 0.9461, 0.5167, 0.9461, 0.5167, 0.9358, 0.5249, 0.9358, 0.4833, 0.9461, 0.4751, 0.9461, 0.4751, 0.9358, 0.4833, 0.9358, 0.4334, 0.9461, 0.4334, 0.9358, 0.4416, 0.9358, 0.4416, 0.9461, 0.4334, 0.8039, 0.4334, 0.8142, 0.4416, 0.8142, 0.4416, 0.8039, 0.4751, 0.8039, 0.4751, 0.8142, 0.4833, 0.8142, 0.4833, 0.8039, 0.5167, 0.8039, 0.5167, 0.8142, 0.5249, 0.8142, 0.5249, 0.8039, 0.5666, 0.8039, 0.5584, 0.8039, 0.5584, 0.8142, 0.5666, 0.8142, 0.4334, 0.8369, 0.4334, 0.8472, 0.4416, 0.8472, 0.4416, 0.8369, 0.4751, 0.8369, 0.4751, 0.8472, 0.4833, 0.8472, 0.4833, 0.8369, 0.5167, 0.8369, 0.5167, 0.8472, 0.5249, 0.8472, 0.5249, 0.8369, 0.5666, 0.8369, 0.5584, 0.8369, 0.5584, 0.8472, 0.5666, 0.8472, 0.4334, 0.8699, 0.4334, 0.8801, 0.4416, 0.8801, 0.4416, 0.8699, 0.4751, 0.8699, 0.4751, 0.8801, 0.4833, 0.8801, 0.4833, 0.8699, 0.5167, 0.8699, 0.5167, 0.8801, 0.5249, 0.8801, 0.5249, 0.8699, 0.5666, 0.8699, 0.5584, 0.8699, 0.5584, 0.8801, 0.5666, 0.8801, 0.4334, 0.9028, 0.4334, 0.9131, 0.4416, 0.9131, 0.4416, 0.9028, 0.4751, 0.9028, 0.4751, 0.9131, 0.4833, 0.9131, 0.4833, 0.9028, 0.5167, 0.9028, 0.5167, 0.9131, 0.5249, 0.9131, 0.5249, 0.9028, 0.5666, 0.9028, 0.5584, 0.9028, 0.5584, 0.9131, 0.5666, 0.9131, 0.4334, 0.9461, 0.4416, 0.9461, 0.4416, 0.9358, 0.4334, 0.9358, 0.4751, 0.9461, 0.4833, 0.9461, 0.4833, 0.9358, 0.4751, 0.9358, 0.5167, 0.9461, 0.5249, 0.9461, 0.5249, 0.9358, 0.5167, 0.9358, 0.5666, 0.9461, 0.5666, 0.9358, 0.5584, 0.9358, 0.5584, 0.9461, 0.3959, 0.9358, 0.3959, 0.9358, 0.3959, 0.9461, 0.3959, 0.9461, 0.3959, 0.9028, 0.3959, 0.9028, 0.3959, 0.9131, 0.3959, 0.9131, 0.3959, 0.8699, 0.3959, 0.8699, 0.3959, 0.8801, 0.3959, 0.8801, 0.3959, 0.8369, 0.3959, 0.8369, 0.3959, 0.8472, 0.3959, 0.8472, 0.3959, 0.8039, 0.3959, 0.8039, 0.3959, 0.8142, 0.3959, 0.8142, 0.6041, 0.8142, 0.6041, 0.8142, 0.6041, 0.8039, 0.6041, 0.8039, 0.6041, 0.8472, 0.6041, 0.8472, 0.6041, 0.8369, 0.6041, 0.8369, 0.6041, 0.8801, 0.6041, 0.8801, 0.6041, 0.8699, 0.6041, 0.8699, 0.6041, 0.9131, 0.6041, 0.9131, 0.6041, 0.9028, 0.6041, 0.9028, 0.6041, 0.9461, 0.6041, 0.9461, 0.6041, 0.9358, 0.6041, 0.9358, 0.4334, 0.8142, 0.3959, 0.8142, 0.3959, 0.8039, 0.4334, 0.8039, 0.4334, 0.8472, 0.3959, 0.8472, 0.3959, 0.8369, 0.4334, 0.8369, 0.4334, 0.8801, 0.3959, 0.8801, 0.3959, 0.8699, 0.4334, 0.8699, 0.4334, 0.9131, 0.3959, 0.9131, 0.3959, 0.9028, 0.4334, 0.9028, 0.4334, 0.9461, 0.3959, 0.9461, 0.3959, 0.9358, 0.4334, 0.9358, 0.5666, 0.8142, 0.6041, 0.8142, 0.6041, 0.8039, 0.5666, 0.8039, 0.5666, 0.8472, 0.6041, 0.8472, 0.6041, 0.8369, 0.5666, 0.8369, 0.5666, 0.8801, 0.6041, 0.8801, 0.6041, 0.8699, 0.5666, 0.8699, 0.5666, 0.9131, 0.6041, 0.9131, 0.6041, 0.9028, 0.5666, 0.9028, 0.5666, 0.9461, 0.6041, 0.9461, 0.6041, 0.9358, 0.5666, 0.9358, 0.6041, 0.8142, 0.5666, 0.8142, 0.5666, 0.8039, 0.6041, 0.8039, 0.5584, 0.8142, 0.5249, 0.8142, 0.5249, 0.8039, 0.5584, 0.8039, 0.5167, 0.8142, 0.4833, 0.8142, 0.4833, 0.8039, 0.5167, 0.8039, 0.4751, 0.8142, 0.4416, 0.8142, 0.4416, 0.8039, 0.4751, 0.8039, 0.6041, 0.8472, 0.5666, 0.8472, 0.5666, 0.8369, 0.6041, 0.8369, 0.5584, 0.8472, 0.5249, 0.8472, 0.5249, 0.8369, 0.5584, 0.8369, 0.5167, 0.8472, 0.4833, 0.8472, 0.4833, 0.8369, 0.5167, 0.8369, 0.4751, 0.8472, 0.4416, 0.8472, 0.4416, 0.8369, 0.4751, 0.8369, 0.6041, 0.8801, 0.5666, 0.8801, 0.5666, 0.8699, 0.6041, 0.8699, 0.5584, 0.8801, 0.5249, 0.8801, 0.5249, 0.8699, 0.5584, 0.8699, 0.5167, 0.8801, 0.4833, 0.8801, 0.4833, 0.8699, 0.5167, 0.8699, 0.4751, 0.8801, 0.4416, 0.8801, 0.4416, 0.8699, 0.4751, 0.8699, 0.6041, 0.9131, 0.5666, 0.9131, 0.5666, 0.9028, 0.6041, 0.9028, 0.5584, 0.9131, 0.5249, 0.9131, 0.5249, 0.9028, 0.5584, 0.9028, 0.5167, 0.9131, 0.4833, 0.9131, 0.4833, 0.9028, 0.5167, 0.9028, 0.4751, 0.9131, 0.4416, 0.9131, 0.4416, 0.9028, 0.4751, 0.9028, 0.6041, 0.9461, 0.5666, 0.9461, 0.5666, 0.9358, 0.6041, 0.9358, 0.5584, 0.9461, 0.5249, 0.9461, 0.5249, 0.9358, 0.5584, 0.9358, 0.5167, 0.9461, 0.4833, 0.9461, 0.4833, 0.9358, 0.5167, 0.9358, 0.4751, 0.9461, 0.4416, 0.9461, 0.4416, 0.9358, 0.4751, 0.9358, 0.3959, 0.8142, 0.4334, 0.8142, 0.4334, 0.8039, 0.3959, 0.8039, 0.4416, 0.8142, 0.4751, 0.8142, 0.4751, 0.8039, 0.4416, 0.8039, 0.4833, 0.8142, 0.5167, 0.8142, 0.5167, 0.8039, 0.4833, 0.8039, 0.5249, 0.8142, 0.5584, 0.8142, 0.5584, 0.8039, 0.5249, 0.8039, 0.3959, 0.8472, 0.4334, 0.8472, 0.4334, 0.8369, 0.3959, 0.8369, 0.4416, 0.8472, 0.4751, 0.8472, 0.4751, 0.8369, 0.4416, 0.8369, 0.4833, 0.8472, 0.5167, 0.8472, 0.5167, 0.8369, 0.4833, 0.8369, 0.5249, 0.8472, 0.5584, 0.8472, 0.5584, 0.8369, 0.5249, 0.8369, 0.3959, 0.8801, 0.4334, 0.8801, 0.4334, 0.8699, 0.3959, 0.8699, 0.4416, 0.8801, 0.4751, 0.8801, 0.4751, 0.8699, 0.4416, 0.8699, 0.4833, 0.8801, 0.5167, 0.8801, 0.5167, 0.8699, 0.4833, 0.8699, 0.5249, 0.8801, 0.5584, 0.8801, 0.5584, 0.8699, 0.5249, 0.8699, 0.3959, 0.9131, 0.4334, 0.9131, 0.4334, 0.9028, 0.3959, 0.9028, 0.4416, 0.9131, 0.4751, 0.9131, 0.4751, 0.9028, 0.4416, 0.9028, 0.4833, 0.9131, 0.5167, 0.9131, 0.5167, 0.9028, 0.4833, 0.9028, 0.5249, 0.9131, 0.5584, 0.9131, 0.5584, 0.9028, 0.5249, 0.9028, 0.3959, 0.9461, 0.4334, 0.9461, 0.4334, 0.9358, 0.3959, 0.9358, 0.4416, 0.9461, 0.4751, 0.9461, 0.4751, 0.9358, 0.4416, 0.9358, 0.4833, 0.9461, 0.5167, 0.9461, 0.5167, 0.9358, 0.4833, 0.9358, 0.5249, 0.9461, 0.5584, 0.9461, 0.5584, 0.9358, 0.5249, 0.9358, 0.4416, 0.9358, 0.4416, 0.9131, 0.4334, 0.9131, 0.4334, 0.9358, 0.4833, 0.9358, 0.4833, 0.9131, 0.4751, 0.9131, 0.4751, 0.9358, 0.5249, 0.9358, 0.5249, 0.9131, 0.5167, 0.9131, 0.5167, 0.9358, 0.5666, 0.9358, 0.5666, 0.9131, 0.5584, 0.9131, 0.5584, 0.9358, 0.4416, 0.9028, 0.4416, 0.8801, 0.4334, 0.8801, 0.4334, 0.9028, 0.4833, 0.9028, 0.4833, 0.8801, 0.4751, 0.8801, 0.4751, 0.9028, 0.5249, 0.9028, 0.5249, 0.8801, 0.5167, 0.8801, 0.5167, 0.9028, 0.5666, 0.9028, 0.5666, 0.8801, 0.5584, 0.8801, 0.5584, 0.9028, 0.4416, 0.8699, 0.4416, 0.8472, 0.4334, 0.8472, 0.4334, 0.8699, 0.4833, 0.8699, 0.4833, 0.8472, 0.4751, 0.8472, 0.4751, 0.8699, 0.5249, 0.8699, 0.5249, 0.8472, 0.5167, 0.8472, 0.5167, 0.8699, 0.5666, 0.8699, 0.5666, 0.8472, 0.5584, 0.8472, 0.5584, 0.8699, 0.4416, 0.8369, 0.4416, 0.8142, 0.4334, 0.8142, 0.4334, 0.8369, 0.4833, 0.8369, 0.4833, 0.8142, 0.4751, 0.8142, 0.4751, 0.8369, 0.5249, 0.8369, 0.5249, 0.8142, 0.5167, 0.8142, 0.5167, 0.8369, 0.5666, 0.8369, 0.5666, 0.8142, 0.5584, 0.8142, 0.5584, 0.8369, 0.4416, 0.8039, 0.4416, 0.7761, 0.4334, 0.7761, 0.4334, 0.8039, 0.4833, 0.8039, 0.4833, 0.7761, 0.4751, 0.7761, 0.4751, 0.8039, 0.5249, 0.8039, 0.5249, 0.7761, 0.5167, 0.7761, 0.5167, 0.8039, 0.5666, 0.8039, 0.5666, 0.7761, 0.5584, 0.7761, 0.5584, 0.8039, 0.4416, 0.9131, 0.4416, 0.9358, 0.4334, 0.9358, 0.4334, 0.9131, 0.4833, 0.9131, 0.4833, 0.9358, 0.4751, 0.9358, 0.4751, 0.9131, 0.5249, 0.9131, 0.5249, 0.9358, 0.5167, 0.9358, 0.5167, 0.9131, 0.5666, 0.9131, 0.5666, 0.9358, 0.5584, 0.9358, 0.5584, 0.9131, 0.4416, 0.8801, 0.4416, 0.9028, 0.4334, 0.9028, 0.4334, 0.8801, 0.4833, 0.8801, 0.4833, 0.9028, 0.4751, 0.9028, 0.4751, 0.8801, 0.5249, 0.8801, 0.5249, 0.9028, 0.5167, 0.9028, 0.5167, 0.8801, 0.5666, 0.8801, 0.5666, 0.9028, 0.5584, 0.9028, 0.5584, 0.8801, 0.4416, 0.8472, 0.4416, 0.8699, 0.4334, 0.8699, 0.4334, 0.8472, 0.4833, 0.8472, 0.4833, 0.8699, 0.4751, 0.8699, 0.4751, 0.8472, 0.5249, 0.8472, 0.5249, 0.8699, 0.5167, 0.8699, 0.5167, 0.8472, 0.5666, 0.8472, 0.5666, 0.8699, 0.5584, 0.8699, 0.5584, 0.8472, 0.4416, 0.8142, 0.4416, 0.8369, 0.4334, 0.8369, 0.4334, 0.8142, 0.4833, 0.8142, 0.4833, 0.8369, 0.4751, 0.8369, 0.4751, 0.8142, 0.5249, 0.8142, 0.5249, 0.8369, 0.5167, 0.8369, 0.5167, 0.8142, 0.5666, 0.8142, 0.5666, 0.8369, 0.5584, 0.8369, 0.5584, 0.8142, 0.4416, 0.7761, 0.4416, 0.8039, 0.4334, 0.8039, 0.4334, 0.7761, 0.4833, 0.7761, 0.4833, 0.8039, 0.4751, 0.8039, 0.4751, 0.7761, 0.5249, 0.7761, 0.5249, 0.8039, 0.5167, 0.8039, 0.5167, 0.7761, 0.5666, 0.7761, 0.5666, 0.8039, 0.5584, 0.8039, 0.5584, 0.7761, 0.4416, 0.7761, 0.4416, 0.7761, 0.4334, 0.7761, 0.4334, 0.7761, 0.4833, 0.7761, 0.4833, 0.7761, 0.4751, 0.7761, 0.4751, 0.7761, 0.5249, 0.7761, 0.5249, 0.7761, 0.5167, 0.7761, 0.5167, 0.7761, 0.5666, 0.7761, 0.5666, 0.7761, 0.5584, 0.7761, 0.5584, 0.7761, 0.5584, 0.9739, 0.5584, 0.9739, 0.5666, 0.9739, 0.5666, 0.9739, 0.5167, 0.9739, 0.5167, 0.9739, 0.5249, 0.9739, 0.5249, 0.9739, 0.4751, 0.9739, 0.4751, 0.9739, 0.4833, 0.9739, 0.4833, 0.9739, 0.4334, 0.9739, 0.4334, 0.9739, 0.4416, 0.9739, 0.4416, 0.9739, 0.4416, 0.9461, 0.4416, 0.9739, 0.4334, 0.9739, 0.4334, 0.9461, 0.4833, 0.9461, 0.4833, 0.9739, 0.4751, 0.9739, 0.4751, 0.9461, 0.5249, 0.9461, 0.5249, 0.9739, 0.5167, 0.9739, 0.5167, 0.9461, 0.5666, 0.9461, 0.5666, 0.9739, 0.5584, 0.9739, 0.5584, 0.9461, 0.4416, 0.9739, 0.4416, 0.9461, 0.4334, 0.9461, 0.4334, 0.9739, 0.4833, 0.9739, 0.4833, 0.9461, 0.4751, 0.9461, 0.4751, 0.9739, 0.5249, 0.9739, 0.5249, 0.9461, 0.5167, 0.9461, 0.5167, 0.9739, 0.5666, 0.9739, 0.5666, 0.9461, 0.5584, 0.9461, 0.5584, 0.9739, 0.5666, 0.7761, 0.5666, 0.8039, 0.6041, 0.8039, 0.6041, 0.7761, 0.3959, 0.9358, 0.3959, 0.9358, 0.3959, 0.9358, 0.3959, 0.9358, 0.3959, 0.9461, 0.3959, 0.9461, 0.3959, 0.9461, 0.3959, 0.9461, 0.3959, 0.9028, 0.3959, 0.9028, 0.3959, 0.9028, 0.3959, 0.9028, 0.3959, 0.9131, 0.3959, 0.9131, 0.3959, 0.9131, 0.3959, 0.9131, 0.3959, 0.8699, 0.3959, 0.8699, 0.3959, 0.8699, 0.3959, 0.8699, 0.3959, 0.8801, 0.3959, 0.8801, 0.3959, 0.8801, 0.3959, 0.8801, 0.3959, 0.8369, 0.3959, 0.8369, 0.3959, 0.8369, 0.3959, 0.8369, 0.3959, 0.8472, 0.3959, 0.8472, 0.3959, 0.8472, 0.3959, 0.8472, 0.3959, 0.8039, 0.3959, 0.8039, 0.3959, 0.8039, 0.3959, 0.8039, 0.3959, 0.8142, 0.3959, 0.8142, 0.3959, 0.8142, 0.3959, 0.8142, 0.6041, 0.8142, 0.6041, 0.8142, 0.6041, 0.8142, 0.6041, 0.8142, 0.6041, 0.8039, 0.6041, 0.8039, 0.6041, 0.8039, 0.6041, 0.8039, 0.6041, 0.8472, 0.6041, 0.8472, 0.6041, 0.8472, 0.6041, 0.8472, 0.6041, 0.8369, 0.6041, 0.8369, 0.6041, 0.8369, 0.6041, 0.8369, 0.6041, 0.8801, 0.6041, 0.8801, 0.6041, 0.8801, 0.6041, 0.8801, 0.6041, 0.8699, 0.6041, 0.8699, 0.6041, 0.8699, 0.6041, 0.8699, 0.6041, 0.9131, 0.6041, 0.9131, 0.6041, 0.9131, 0.6041, 0.9131, 0.6041, 0.9028, 0.6041, 0.9028, 0.6041, 0.9028, 0.6041, 0.9028, 0.6041, 0.9461, 0.6041, 0.9461, 0.6041, 0.9461, 0.6041, 0.9461, 0.6041, 0.9358, 0.6041, 0.9358, 0.6041, 0.9358, 0.6041, 0.9358, 0.3959, 0.8142, 0.4334, 0.8142, 0.4334, 0.8142, 0.3959, 0.8142, 0.4334, 0.8039, 0.3959, 0.8039, 0.3959, 0.8039, 0.4334, 0.8039, 0.3959, 0.8472, 0.4334, 0.8472, 0.4334, 0.8472, 0.3959, 0.8472, 0.4334, 0.8369, 0.3959, 0.8369, 0.3959, 0.8369, 0.4334, 0.8369, 0.3959, 0.8801, 0.4334, 0.8801, 0.4334, 0.8801, 0.3959, 0.8801, 0.4334, 0.8699, 0.3959, 0.8699, 0.3959, 0.8699, 0.4334, 0.8699, 0.3959, 0.9131, 0.4334, 0.9131, 0.4334, 0.9131, 0.3959, 0.9131, 0.4334, 0.9028, 0.3959, 0.9028, 0.3959, 0.9028, 0.4334, 0.9028, 0.3959, 0.9461, 0.4334, 0.9461, 0.4334, 0.9461, 0.3959, 0.9461, 0.4334, 0.9358, 0.3959, 0.9358, 0.3959, 0.9358, 0.4334, 0.9358, 0.6041, 0.8142, 0.5666, 0.8142, 0.5666, 0.8142, 0.6041, 0.8142, 0.5666, 0.8039, 0.6041, 0.8039, 0.6041, 0.8039, 0.5666, 0.8039, 0.6041, 0.8472, 0.5666, 0.8472, 0.5666, 0.8472, 0.6041, 0.8472, 0.5666, 0.8369, 0.6041, 0.8369, 0.6041, 0.8369, 0.5666, 0.8369, 0.6041, 0.8801, 0.5666, 0.8801, 0.5666, 0.8801, 0.6041, 0.8801, 0.5666, 0.8699, 0.6041, 0.8699, 0.6041, 0.8699, 0.5666, 0.8699, 0.6041, 0.9131, 0.5666, 0.9131, 0.5666, 0.9131, 0.6041, 0.9131, 0.5666, 0.9028, 0.6041, 0.9028, 0.6041, 0.9028, 0.5666, 0.9028, 0.6041, 0.9461, 0.5666, 0.9461, 0.5666, 0.9461, 0.6041, 0.9461, 0.5666, 0.9358, 0.6041, 0.9358, 0.6041, 0.9358, 0.5666, 0.9358, 0.5666, 0.8142, 0.6041, 0.8142, 0.6041, 0.8142, 0.5666, 0.8142, 0.6041, 0.8039, 0.5666, 0.8039, 0.5666, 0.8039, 0.6041, 0.8039, 0.5249, 0.8142, 0.5584, 0.8142, 0.5584, 0.8142, 0.5249, 0.8142, 0.5584, 0.8039, 0.5249, 0.8039, 0.5249, 0.8039, 0.5584, 0.8039, 0.4833, 0.8142, 0.5167, 0.8142, 0.5167, 0.8142, 0.4833, 0.8142, 0.5167, 0.8039, 0.4833, 0.8039, 0.4833, 0.8039, 0.5167, 0.8039, 0.4416, 0.8142, 0.4751, 0.8142, 0.4751, 0.8142, 0.4416, 0.8142, 0.4751, 0.8039, 0.4416, 0.8039, 0.4416, 0.8039, 0.4751, 0.8039, 0.5666, 0.8472, 0.6041, 0.8472, 0.6041, 0.8472, 0.5666, 0.8472, 0.6041, 0.8369, 0.5666, 0.8369, 0.5666, 0.8369, 0.6041, 0.8369, 0.5249, 0.8472, 0.5584, 0.8472, 0.5584, 0.8472, 0.5249, 0.8472, 0.5584, 0.8369, 0.5249, 0.8369, 0.5249, 0.8369, 0.5584, 0.8369, 0.4833, 0.8472, 0.5167, 0.8472, 0.5167, 0.8472, 0.4833, 0.8472, 0.5167, 0.8369, 0.4833, 0.8369, 0.4833, 0.8369, 0.5167, 0.8369, 0.4416, 0.8472, 0.4751, 0.8472, 0.4751, 0.8472, 0.4416, 0.8472, 0.4751, 0.8369, 0.4416, 0.8369, 0.4416, 0.8369, 0.4751, 0.8369, 0.5666, 0.8801, 0.6041, 0.8801, 0.6041, 0.8801, 0.5666, 0.8801, 0.6041, 0.8699, 0.5666, 0.8699, 0.5666, 0.8699, 0.6041, 0.8699, 0.5249, 0.8801, 0.5584, 0.8801, 0.5584, 0.8801, 0.5249, 0.8801, 0.5584, 0.8699, 0.5249, 0.8699, 0.5249, 0.8699, 0.5584, 0.8699, 0.4833, 0.8801, 0.5167, 0.8801, 0.5167, 0.8801, 0.4833, 0.8801, 0.5167, 0.8699, 0.4833, 0.8699, 0.4833, 0.8699, 0.5167, 0.8699, 0.4416, 0.8801, 0.4751, 0.8801, 0.4751, 0.8801, 0.4416, 0.8801, 0.4751, 0.8699, 0.4416, 0.8699, 0.4416, 0.8699, 0.4751, 0.8699, 0.5666, 0.9131, 0.6041, 0.9131, 0.6041, 0.9131, 0.5666, 0.9131, 0.6041, 0.9028, 0.5666, 0.9028, 0.5666, 0.9028, 0.6041, 0.9028, 0.5249, 0.9131, 0.5584, 0.9131, 0.5584, 0.9131, 0.5249, 0.9131, 0.5584, 0.9028, 0.5249, 0.9028, 0.5249, 0.9028, 0.5584, 0.9028, 0.4833, 0.9131, 0.5167, 0.9131, 0.5167, 0.9131, 0.4833, 0.9131, 0.5167, 0.9028, 0.4833, 0.9028, 0.4833, 0.9028, 0.5167, 0.9028, 0.4416, 0.9131, 0.4751, 0.9131, 0.4751, 0.9131, 0.4416, 0.9131, 0.4751, 0.9028, 0.4416, 0.9028, 0.4416, 0.9028, 0.4751, 0.9028, 0.5666, 0.9461, 0.6041, 0.9461, 0.6041, 0.9461, 0.5666, 0.9461, 0.6041, 0.9358, 0.5666, 0.9358, 0.5666, 0.9358, 0.6041, 0.9358, 0.5249, 0.9461, 0.5584, 0.9461, 0.5584, 0.9461, 0.5249, 0.9461, 0.5584, 0.9358, 0.5249, 0.9358, 0.5249, 0.9358, 0.5584, 0.9358, 0.4833, 0.9461, 0.5167, 0.9461, 0.5167, 0.9461, 0.4833, 0.9461, 0.5167, 0.9358, 0.4833, 0.9358, 0.4833, 0.9358, 0.5167, 0.9358, 0.4416, 0.9461, 0.4751, 0.9461, 0.4751, 0.9461, 0.4416, 0.9461, 0.4751, 0.9358, 0.4416, 0.9358, 0.4416, 0.9358, 0.4751, 0.9358, 0.4334, 0.8142, 0.3959, 0.8142, 0.3959, 0.8142, 0.4334, 0.8142, 0.3959, 0.8039, 0.4334, 0.8039, 0.4334, 0.8039, 0.3959, 0.8039, 0.4416, 0.8039, 0.4751, 0.8039, 0.4751, 0.8039, 0.4416, 0.8039, 0.4833, 0.8039, 0.5167, 0.8039, 0.5167, 0.8039, 0.4833, 0.8039, 0.5249, 0.8039, 0.5584, 0.8039, 0.5584, 0.8039, 0.5249, 0.8039, 0.4334, 0.8472, 0.3959, 0.8472, 0.3959, 0.8472, 0.4334, 0.8472, 0.3959, 0.8369, 0.4334, 0.8369, 0.4334, 0.8369, 0.3959, 0.8369, 0.4334, 0.8801, 0.3959, 0.8801, 0.3959, 0.8801, 0.4334, 0.8801, 0.3959, 0.8699, 0.4334, 0.8699, 0.4334, 0.8699, 0.3959, 0.8699, 0.4334, 0.9131, 0.3959, 0.9131, 0.3959, 0.9131, 0.4334, 0.9131, 0.3959, 0.9028, 0.4334, 0.9028, 0.4334, 0.9028, 0.3959, 0.9028, 0.4334, 0.9461, 0.3959, 0.9461, 0.3959, 0.9461, 0.4334, 0.9461, 0.3959, 0.9358, 0.4334, 0.9358, 0.4334, 0.9358, 0.3959, 0.9358, 0.4751, 0.9461, 0.4416, 0.9461, 0.4416, 0.9461, 0.4751, 0.9461, 0.5167, 0.9461, 0.4833, 0.9461, 0.4833, 0.9461, 0.5167, 0.9461, 0.5584, 0.9461, 0.5249, 0.9461, 0.5249, 0.9461, 0.5584, 0.9461, 0.4334, 0.9358, 0.4334, 0.9131, 0.4334, 0.9131, 0.4334, 0.9358, 0.5666, 0.9131, 0.5666, 0.9358, 0.5666, 0.9358, 0.5666, 0.9131, 0.4334, 0.9028, 0.4334, 0.8801, 0.4334, 0.8801, 0.4334, 0.9028, 0.5666, 0.8801, 0.5666, 0.9028, 0.5666, 0.9028, 0.5666, 0.8801, 0.4334, 0.8699, 0.4334, 0.8472, 0.4334, 0.8472, 0.4334, 0.8699, 0.5666, 0.8472, 0.5666, 0.8699, 0.5666, 0.8699, 0.5666, 0.8472, 0.4334, 0.8369, 0.4334, 0.8142, 0.4334, 0.8142, 0.4334, 0.8369, 0.5666, 0.8142, 0.5666, 0.8369, 0.5666, 0.8369, 0.5666, 0.8142, 0.4416, 0.7761, 0.4416, 0.8039, 0.4416, 0.8039, 0.4416, 0.7761, 0.4334, 0.8039, 0.4334, 0.7761, 0.4334, 0.7761, 0.4334, 0.8039, 0.4833, 0.7761, 0.4833, 0.8039, 0.4833, 0.8039, 0.4833, 0.7761, 0.4751, 0.8039, 0.4751, 0.7761, 0.4751, 0.7761, 0.4751, 0.8039, 0.5249, 0.7761, 0.5249, 0.8039, 0.5249, 0.8039, 0.5249, 0.7761, 0.5167, 0.8039, 0.5167, 0.7761, 0.5167, 0.7761, 0.5167, 0.8039, 0.5666, 0.7761, 0.5666, 0.8039, 0.5666, 0.8039, 0.5666, 0.7761, 0.5584, 0.8039, 0.5584, 0.7761, 0.5584, 0.7761, 0.5584, 0.8039, 0.4416, 0.9358, 0.4416, 0.9131, 0.4416, 0.9131, 0.4416, 0.9358, 0.4334, 0.9131, 0.4334, 0.9358, 0.4334, 0.9358, 0.4334, 0.9131, 0.4833, 0.9358, 0.4833, 0.9131, 0.4833, 0.9131, 0.4833, 0.9358, 0.4751, 0.9131, 0.4751, 0.9358, 0.4751, 0.9358, 0.4751, 0.9131, 0.5249, 0.9358, 0.5249, 0.9131, 0.5249, 0.9131, 0.5249, 0.9358, 0.5167, 0.9131, 0.5167, 0.9358, 0.5167, 0.9358, 0.5167, 0.9131, 0.5666, 0.9358, 0.5666, 0.9131, 0.5666, 0.9131, 0.5666, 0.9358, 0.5584, 0.9131, 0.5584, 0.9358, 0.5584, 0.9358, 0.5584, 0.9131, 0.4416, 0.9028, 0.4416, 0.8801, 0.4416, 0.8801, 0.4416, 0.9028, 0.4334, 0.8801, 0.4334, 0.9028, 0.4334, 0.9028, 0.4334, 0.8801, 0.4833, 0.9028, 0.4833, 0.8801, 0.4833, 0.8801, 0.4833, 0.9028, 0.4751, 0.8801, 0.4751, 0.9028, 0.4751, 0.9028, 0.4751, 0.8801, 0.5249, 0.9028, 0.5249, 0.8801, 0.5249, 0.8801, 0.5249, 0.9028, 0.5167, 0.8801, 0.5167, 0.9028, 0.5167, 0.9028, 0.5167, 0.8801, 0.5666, 0.9028, 0.5666, 0.8801, 0.5666, 0.8801, 0.5666, 0.9028, 0.5584, 0.8801, 0.5584, 0.9028, 0.5584, 0.9028, 0.5584, 0.8801, 0.4416, 0.8699, 0.4416, 0.8472, 0.4416, 0.8472, 0.4416, 0.8699, 0.4334, 0.8472, 0.4334, 0.8699, 0.4334, 0.8699, 0.4334, 0.8472, 0.4833, 0.8699, 0.4833, 0.8472, 0.4833, 0.8472, 0.4833, 0.8699, 0.4751, 0.8472, 0.4751, 0.8699, 0.4751, 0.8699, 0.4751, 0.8472, 0.5249, 0.8699, 0.5249, 0.8472, 0.5249, 0.8472, 0.5249, 0.8699, 0.5167, 0.8472, 0.5167, 0.8699, 0.5167, 0.8699, 0.5167, 0.8472, 0.5666, 0.8699, 0.5666, 0.8472, 0.5666, 0.8472, 0.5666, 0.8699, 0.5584, 0.8472, 0.5584, 0.8699, 0.5584, 0.8699, 0.5584, 0.8472, 0.4416, 0.8369, 0.4416, 0.8142, 0.4416, 0.8142, 0.4416, 0.8369, 0.4334, 0.8142, 0.4334, 0.8369, 0.4334, 0.8369, 0.4334, 0.8142, 0.4833, 0.8369, 0.4833, 0.8142, 0.4833, 0.8142, 0.4833, 0.8369, 0.4751, 0.8142, 0.4751, 0.8369, 0.4751, 0.8369, 0.4751, 0.8142, 0.5249, 0.8369, 0.5249, 0.8142, 0.5249, 0.8142, 0.5249, 0.8369, 0.5167, 0.8142, 0.5167, 0.8369, 0.5167, 0.8369, 0.5167, 0.8142, 0.5666, 0.8369, 0.5666, 0.8142, 0.5666, 0.8142, 0.5666, 0.8369, 0.5584, 0.8142, 0.5584, 0.8369, 0.5584, 0.8369, 0.5584, 0.8142, 0.4416, 0.8039, 0.4416, 0.7761, 0.4416, 0.7761, 0.4416, 0.8039, 0.4334, 0.7761, 0.4334, 0.8039, 0.4334, 0.8039, 0.4334, 0.7761, 0.4833, 0.8039, 0.4833, 0.7761, 0.4833, 0.7761, 0.4833, 0.8039, 0.4751, 0.7761, 0.4751, 0.8039, 0.4751, 0.8039, 0.4751, 0.7761, 0.5249, 0.8039, 0.5249, 0.7761, 0.5249, 0.7761, 0.5249, 0.8039, 0.5167, 0.7761, 0.5167, 0.8039, 0.5167, 0.8039, 0.5167, 0.7761, 0.5666, 0.8039, 0.5666, 0.7761, 0.5666, 0.7761, 0.5666, 0.8039, 0.5584, 0.7761, 0.5584, 0.8039, 0.5584, 0.8039, 0.5584, 0.7761, 0.4416, 0.7761, 0.4416, 0.7761, 0.4416, 0.7761, 0.4416, 0.7761, 0.4334, 0.7761, 0.4334, 0.7761, 0.4334, 0.7761, 0.4334, 0.7761, 0.4833, 0.7761, 0.4833, 0.7761, 0.4833, 0.7761, 0.4833, 0.7761, 0.4751, 0.7761, 0.4751, 0.7761, 0.4751, 0.7761, 0.4751, 0.7761, 0.5249, 0.7761, 0.5249, 0.7761, 0.5249, 0.7761, 0.5249, 0.7761, 0.5167, 0.7761, 0.5167, 0.7761, 0.5167, 0.7761, 0.5167, 0.7761, 0.5666, 0.7761, 0.5666, 0.7761, 0.5666, 0.7761, 0.5666, 0.7761, 0.5584, 0.7761, 0.5584, 0.7761, 0.5584, 0.7761, 0.5584, 0.7761, 0.5584, 0.9739, 0.5584, 0.9739, 0.5584, 0.9739, 0.5584, 0.9739, 0.5666, 0.9739, 0.5666, 0.9739, 0.5666, 0.9739, 0.5666, 0.9739, 0.5167, 0.9739, 0.5167, 0.9739, 0.5167, 0.9739, 0.5167, 0.9739, 0.5249, 0.9739, 0.5249, 0.9739, 0.5249, 0.9739, 0.5249, 0.9739, 0.4751, 0.9739, 0.4751, 0.9739, 0.4751, 0.9739, 0.4751, 0.9739, 0.4833, 0.9739, 0.4833, 0.9739, 0.4833, 0.9739, 0.4833, 0.9739, 0.4334, 0.9739, 0.4334, 0.9739, 0.4334, 0.9739, 0.4334, 0.9739, 0.4416, 0.9739, 0.4416, 0.9739, 0.4416, 0.9739, 0.4416, 0.9739, 0.4416, 0.9739, 0.4416, 0.9461, 0.4416, 0.9461, 0.4416, 0.9739, 0.4334, 0.9461, 0.4334, 0.9739, 0.4334, 0.9739, 0.4334, 0.9461, 0.4833, 0.9739, 0.4833, 0.9461, 0.4833, 0.9461, 0.4833, 0.9739, 0.4751, 0.9461, 0.4751, 0.9739, 0.4751, 0.9739, 0.4751, 0.9461, 0.5249, 0.9739, 0.5249, 0.9461, 0.5249, 0.9461, 0.5249, 0.9739, 0.5167, 0.9461, 0.5167, 0.9739, 0.5167, 0.9739, 0.5167, 0.9461, 0.5666, 0.9739, 0.5666, 0.9461, 0.5666, 0.9461, 0.5666, 0.9739, 0.5584, 0.9461, 0.5584, 0.9739, 0.5584, 0.9739, 0.5584, 0.9461, 0.4416, 0.9461, 0.4416, 0.9739, 0.4416, 0.9739, 0.4416, 0.9461, 0.4334, 0.9739, 0.4334, 0.9461, 0.4334, 0.9461, 0.4334, 0.9739, 0.4833, 0.9461, 0.4833, 0.9739, 0.4833, 0.9739, 0.4833, 0.9461, 0.4751, 0.9739, 0.4751, 0.9461, 0.4751, 0.9461, 0.4751, 0.9739, 0.5249, 0.9461, 0.5249, 0.9739, 0.5249, 0.9739, 0.5249, 0.9461, 0.5167, 0.9739, 0.5167, 0.9461, 0.5167, 0.9461, 0.5167, 0.9739, 0.5666, 0.9461, 0.5666, 0.9739, 0.5666, 0.9739, 0.5666, 0.9461, 0.5584, 0.9739, 0.5584, 0.9461, 0.5584, 0.9461, 0.5584, 0.9739])
me_cube.materials.append(mat_material)
me_cube.materials.append(mat_material_001)
me_cube.use_remesh_preserve_volume = False
me_cube.use_remesh_preserve_attributes = False
me_cube.use_mirror_vertex_groups = False
me_cube.update()
me_cube_001 = bpy.data.meshes.new('Cube.001')
me_cube_001.from_pydata([(0.8136, 0.1983, 2.017), (0.8136, 0.1983, -0.01695), (-0.8136, 0.1983, 2.017), (-0.8136, 0.1983, -0.01695), (-0.8136, -0.4485, -0.01695), (-0.8136, -0.4485, 2.017), (0.8136, -0.4485, 2.017), (0.8136, -0.4485, -0.01695)], [], [(0, 2, 5, 6), (4, 5, 2, 3), (3, 1, 7, 4), (1, 0, 6, 7), (4, 7, 6, 5), (1, 3, 2, 0)])
_uv = me_cube_001.uv_layers.new(name='UVMap')
_uv.uv.foreach_set('vector', [0.625, 0.5, 0.875, 0.5, 0.875, 0.75, 0.625, 0.75, 0.375, 0.0, 0.625, 0.0, 0.625, 0.25, 0.375, 0.25, 0.125, 0.5, 0.375, 0.5, 0.375, 0.75, 0.125, 0.75, 0.375, 0.5, 0.625, 0.5, 0.625, 0.75, 0.375, 0.75, 0.125, 0.75, 0.375, 0.75, 0.625, 0.75, 0.875, 0.75, 0.375, 0.5, 0.375, 0.25, 0.875, 0.5, 0.625, 0.5])
me_cube_001.use_remesh_preserve_volume = False
me_cube_001.use_remesh_preserve_attributes = False
me_cube_001.use_mirror_vertex_groups = False
me_cube_001.update()

# ---- objects
ob_cube = bpy.data.objects.new('Cube', me_cube)
ob_collision = bpy.data.objects.new('collision_', me_cube_001)

# ---- transforms, parenting, visibility, modifiers, constraints
ob_cube.location = (0.0, 0.0, 0.0)
ob_cube.lock_rotations_4d = False
ob_cube.empty_display_type = 'ARROWS'
ob_cube.lineart.crease_threshold = 0.0
ob_collision.location = (0.0, 0.0, 0.0)
ob_collision.lock_rotations_4d = False
ob_collision.empty_display_type = 'ARROWS'
ob_collision.display_type = 'WIRE'
ob_collision.lineart.crease_threshold = 0.0

# ---- collection membership
col_collection.objects.link(ob_cube)
col_collection.objects.link(ob_collision)

# ---- scene / render settings (as saved in the file)
scene.frame_start = 1; scene.frame_end = 250; scene.frame_set(1)
scene.render.engine = 'BLENDER_EEVEE_NEXT'
scene.cycles.use_denoising = False
scene.cycles.samples = 128
scene.cycles.sampling_pattern = 'TABULATED_SOBOL'
scene.cycles.use_adaptive_sampling = False
scene.cycles.use_light_tree = False
scene.view_settings.view_transform = 'Filmic'
bpy.context.view_layer.update()

# ---- added for rendering (the .blend has no active camera and no usable light): camera, sun
cam_auto = bpy.data.cameras.new('AutoCamera')
cam_auto.lens = 50.0
cam_auto.sensor_width = 36.0
cam_auto.clip_end = 1000.0
ob_auto_camera = bpy.data.objects.new('AutoCamera', cam_auto)
scene.collection.objects.link(ob_auto_camera)
ob_auto_camera.location = (2.48348, -3.10445, 2.98678)
ob_auto_camera.rotation_euler = (1.09748, -7.21219e-08, 0.694738)
scene.camera = ob_auto_camera
light_auto_sun = bpy.data.lights.new('AutoSun', 'SUN')
light_auto_sun.energy = 3.0
light_auto_sun.angle = 0.0523599
ob_auto_sun = bpy.data.objects.new('AutoSun', light_auto_sun)
scene.collection.objects.link(ob_auto_sun)
ob_auto_sun.rotation_euler = (0.872665, 0.174533, 0.523599)
bpy.context.view_layer.update()
